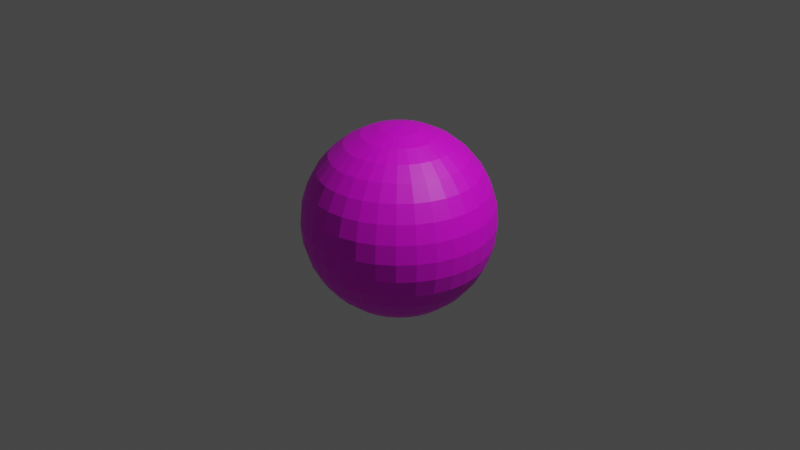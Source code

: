 # Source: skyDome.blend  (saved by Blender 3.5.10; exported with 4.5.12 LTS)
import bpy
from mathutils import Matrix  # noqa: F401  (used for matrix-valued properties, if any)

bpy.ops.wm.read_factory_settings(use_empty=True)
scene = bpy.context.scene
scene.name = 'Scene'

# ---- collections
col_collection = bpy.data.collections.new('Collection'); scene.collection.children.link(col_collection)

# ---- images (referenced by path relative to the original .blend; pixels are not part of the script)
import os
ASSET_DIR = os.environ.get("B2B_ASSET_DIR", "")  # directory of the original .blend (textures are referenced by path, not embedded)
HERE = os.path.dirname(os.path.abspath(__file__))  # packed textures are extracted next to this script under _unpacked/

def load_image(name, relpath, width, height, colorspace="sRGB"):
    """Load a texture the original file referenced (path relative to the .blend, or extracted next to this script)."""
    p = next((c for c in (os.path.join(HERE, relpath), os.path.join(ASSET_DIR, relpath)) if relpath and os.path.exists(c)), "")
    if p:
        img = bpy.data.images.load(p, check_existing=True)
        img.name = name
    else:  # same state as the original file: an image datablock whose file is absent (Cycles renders it pink)
        img = bpy.data.images.new(name, width, height)
        img.source = "FILE"
        img.filepath = "//" + (relpath or name)
    img.colorspace_settings.name = colorspace
    return img
img_civ6_png = load_image('civ6.png', 'civ6.png', 1024, 1024, 'sRGB')

# ---- materials (node trees are filled in below, after node groups)
mat_x = bpy.data.materials.new('マテリアル')
mat_x.use_transparent_shadow = False

# ---- material node trees
mat_x.use_nodes = True; mat_x.node_tree.nodes.clear()
_N = mat_x.node_tree.nodes; _L = mat_x.node_tree.links
n0 = _N.new('ShaderNodeBsdfPrincipled'); n0.name = 'プリンシプルBSDF'; n0.location = (10, 300)
n0.distribution = 'GGX'
n0.subsurface_method = 'RANDOM_WALK_SKIN'
n0.inputs[3].default_value = 1.45
n0.inputs[27].default_value = (0.0, 0.0, 0.0, 1.0)
n0.inputs[28].default_value = 1.0
n1 = _N.new('ShaderNodeOutputMaterial'); n1.name = 'マテリアル出力'; n1.location = (300, 300)
n2 = _N.new('ShaderNodeTexImage'); n2.name = '画像テクスチャ'; n2.location = (-280, 275)
n2.image = img_civ6_png
_L.new(n0.outputs[0], n1.inputs[0])
_L.new(n2.outputs[0], n0.inputs[0])
n1.is_active_output = True

# ---- world
world_world = bpy.data.worlds.new('World'); scene.world = world_world
world_world.use_nodes = True; world_world.node_tree.nodes.clear()
_N = world_world.node_tree.nodes; _L = world_world.node_tree.links
n0 = _N.new('ShaderNodeOutputWorld'); n0.name = 'World Output'; n0.location = (300, 300)
n1 = _N.new('ShaderNodeBackground'); n1.name = 'Background'; n1.location = (10, 300)
n1.inputs[0].default_value = (0.05088, 0.05088, 0.05088, 1.0)
_L.new(n1.outputs[0], n0.inputs[0])
n0.is_active_output = True
world_world.color = (0.05088, 0.05088, 0.05088)
world_world.use_sun_shadow = False
world_world.sun_shadow_jitter_overblur = 0.0

# ---- cameras
cam_camera = bpy.data.cameras.new('Camera')
cam_camera.clip_end = 100.0
cam_camera.ortho_scale = 7.314

# ---- lights
light_light = bpy.data.lights.new('Light', 'POINT')
light_light.transmission_factor = 0.0
light_light.energy = 1000.0
light_light.shadow_soft_size = 0.1
light_light.shadow_maximum_resolution = 0.006
light_light.use_absolute_resolution = True

# ---- meshes
me_x = bpy.data.meshes.new('球')
me_x.from_pydata([(0.0, 0.5556, 0.8315), (0.0, 0.8315, 0.5556), (0.0, 0.9808, 0.1951), (0.0, 1.0, 0.0), (0.0, 0.9808, -0.1951), (0.0, 0.8315, -0.5556), (0.03806, 0.1913, 0.9808), (0.07466, 0.3753, 0.9239), (0.1084, 0.5449, 0.8315), (0.1379, 0.6935, 0.7071), (0.1622, 0.8155, 0.5556), (0.1802, 0.9061, 0.3827), (0.1913, 0.9619, 0.1951), (0.1951, 0.9808, 0.0), (0.1913, 0.9619, -0.1951), (0.1802, 0.9061, -0.3827), (0.1622, 0.8155, -0.5556), (0.1379, 0.6935, -0.7071), (0.1084, 0.5449, -0.8315), (0.07466, 0.3753, -0.9239), (0.03806, 0.1913, -0.9808), (0.07466, 0.1802, 0.9808), (0.1464, 0.3536, 0.9239), (0.2126, 0.5133, 0.8315), (0.2706, 0.6533, 0.7071), (0.3182, 0.7682, 0.5556), (0.3536, 0.8536, 0.3827), (0.3753, 0.9061, 0.1951), (0.3827, 0.9239, 0.0), (0.3753, 0.9061, -0.1951), (0.3536, 0.8536, -0.3827), (0.3182, 0.7682, -0.5556), (0.2706, 0.6533, -0.7071), (0.2126, 0.5133, -0.8315), (0.1464, 0.3536, -0.9239), (0.07466, 0.1802, -0.9808), (0.1084, 0.1622, 0.9808), (0.2126, 0.3182, 0.9239), (0.3087, 0.4619, 0.8315), (0.3928, 0.5879, 0.7071), (0.4619, 0.6913, 0.5556), (0.5133, 0.7682, 0.3827), (0.5449, 0.8155, 0.1951), (0.5556, 0.8315, 0.0), (0.5449, 0.8155, -0.1951), (0.5133, 0.7682, -0.3827), (0.4619, 0.6913, -0.5556), (0.3928, 0.5879, -0.7071), (0.3087, 0.4619, -0.8315), (0.2126, 0.3182, -0.9239), (0.1084, 0.1622, -0.9808), (0.1379, 0.1379, 0.9808), (0.2706, 0.2706, 0.9239), (0.3928, 0.3928, 0.8315), (0.5, 0.5, 0.7071), (0.5879, 0.5879, 0.5556), (0.6533, 0.6533, 0.3827), (0.6935, 0.6935, 0.1951), (0.7071, 0.7071, 0.0), (0.6935, 0.6935, -0.1951), (0.6533, 0.6533, -0.3827), (0.5879, 0.5879, -0.5556), (0.5, 0.5, -0.7071), (0.3928, 0.3928, -0.8315), (0.2706, 0.2706, -0.9239), (0.1379, 0.1379, -0.9808), (0.1622, 0.1084, 0.9808), (0.3182, 0.2126, 0.9239), (0.4619, 0.3087, 0.8315), (0.5879, 0.3928, 0.7071), (0.6913, 0.4619, 0.5556), (0.7682, 0.5133, 0.3827), (0.8155, 0.5449, 0.1951), (0.8315, 0.5556, 0.0), (0.8155, 0.5449, -0.1951), (0.7682, 0.5133, -0.3827), (0.6913, 0.4619, -0.5556), (0.5879, 0.3928, -0.7071), (0.4619, 0.3087, -0.8315), (0.3182, 0.2126, -0.9239), (0.1622, 0.1084, -0.9808), (0.0, 0.0, 1.0), (0.1802, 0.07466, 0.9808), (0.3536, 0.1464, 0.9239), (0.5133, 0.2126, 0.8315), (0.6533, 0.2706, 0.7071), (0.7682, 0.3182, 0.5556), (0.8536, 0.3536, 0.3827), (0.9061, 0.3753, 0.1951), (0.9239, 0.3827, 0.0), (0.9061, 0.3753, -0.1951), (0.8536, 0.3536, -0.3827), (0.7682, 0.3182, -0.5556), (0.6533, 0.2706, -0.7071), (0.5133, 0.2126, -0.8315), (0.3536, 0.1464, -0.9239), (0.1802, 0.07466, -0.9808), (0.1913, 0.03806, 0.9808), (0.3753, 0.07466, 0.9239), (0.5449, 0.1084, 0.8315), (0.6935, 0.1379, 0.7071), (0.8155, 0.1622, 0.5556), (0.9061, 0.1802, 0.3827), (0.9619, 0.1913, 0.1951), (0.9808, 0.1951, 0.0), (0.9619, 0.1913, -0.1951), (0.9061, 0.1802, -0.3827), (0.8155, 0.1622, -0.5556), (0.6935, 0.1379, -0.7071), (0.5449, 0.1084, -0.8315), (0.3753, 0.07466, -0.9239), (0.1913, 0.03806, -0.9808), (0.1951, -1.118e-08, 0.9808), (0.3827, -2.235e-08, 0.9239), (0.5556, -5.215e-08, 0.8315), (0.7071, 1.49e-08, 0.7071), (0.8315, -8.941e-08, 0.5556), (0.9239, 4.47e-08, 0.3827), (0.9808, -8.941e-08, 0.1951), (1.0, -1.639e-07, 0.0), (0.9808, -8.941e-08, -0.1951), (0.9239, 4.47e-08, -0.3827), (0.8315, -8.941e-08, -0.5556), (0.7071, 1.49e-08, -0.7071), (0.5556, -5.215e-08, -0.8315), (0.3827, -2.235e-08, -0.9239), (0.1951, -1.118e-08, -0.9808), (0.1913, -0.03806, 0.9808), (0.3753, -0.07466, 0.9239), (0.5449, -0.1084, 0.8315), (0.6935, -0.1379, 0.7071), (0.8155, -0.1622, 0.5556), (0.9061, -0.1802, 0.3827), (0.9619, -0.1913, 0.1951), (0.9808, -0.1951, 0.0), (0.9619, -0.1913, -0.1951), (0.9061, -0.1802, -0.3827), (0.8155, -0.1622, -0.5556), (0.6935, -0.1379, -0.7071), (0.5449, -0.1084, -0.8315), (0.3753, -0.07466, -0.9239), (0.1913, -0.03806, -0.9808), (0.1802, -0.07466, 0.9808), (0.3536, -0.1464, 0.9239), (0.5133, -0.2126, 0.8315), (0.6533, -0.2706, 0.7071), (0.7682, -0.3182, 0.5556), (0.8536, -0.3536, 0.3827), (0.9061, -0.3753, 0.1951), (0.9239, -0.3827, 0.0), (0.9061, -0.3753, -0.1951), (0.8536, -0.3536, -0.3827), (0.7682, -0.3182, -0.5556), (0.6533, -0.2706, -0.7071), (0.5133, -0.2126, -0.8315), (0.3536, -0.1464, -0.9239), (0.1802, -0.07466, -0.9808), (0.1622, -0.1084, 0.9808), (0.3182, -0.2126, 0.9239), (0.4619, -0.3087, 0.8315), (0.5879, -0.3928, 0.7071), (0.6913, -0.4619, 0.5556), (0.7682, -0.5133, 0.3827), (0.8155, -0.5449, 0.1951), (0.8315, -0.5556, 0.0), (0.8155, -0.5449, -0.1951), (0.7682, -0.5133, -0.3827), (0.6913, -0.4619, -0.5556), (0.5879, -0.3928, -0.7071), (0.4619, -0.3087, -0.8315), (0.3182, -0.2126, -0.9239), (0.1622, -0.1084, -0.9808), (0.1379, -0.1379, 0.9808), (0.2706, -0.2706, 0.9239), (0.3928, -0.3928, 0.8315), (0.5, -0.5, 0.7071), (0.5879, -0.5879, 0.5556), (0.6533, -0.6533, 0.3827), (0.6935, -0.6935, 0.1951), (0.7071, -0.7071, 0.0), (0.6935, -0.6935, -0.1951), (0.6533, -0.6533, -0.3827), (0.5879, -0.5879, -0.5556), (0.5, -0.5, -0.7071), (0.3928, -0.3928, -0.8315), (0.2706, -0.2706, -0.9239), (0.1379, -0.1379, -0.9808), (0.1084, -0.1622, 0.9808), (0.2126, -0.3182, 0.9239), (0.3087, -0.4619, 0.8315), (0.3928, -0.5879, 0.7071), (0.4619, -0.6913, 0.5556), (0.5133, -0.7682, 0.3827), (0.5449, -0.8155, 0.1951), (0.5556, -0.8315, 0.0), (0.5449, -0.8155, -0.1951), (0.5133, -0.7682, -0.3827), (0.4619, -0.6913, -0.5556), (0.3928, -0.5879, -0.7071), (0.3087, -0.4619, -0.8315), (0.2126, -0.3182, -0.9239), (0.1084, -0.1622, -0.9808), (0.07466, -0.1802, 0.9808), (0.1464, -0.3536, 0.9239), (0.2126, -0.5133, 0.8315), (0.2706, -0.6533, 0.7071), (0.3182, -0.7682, 0.5556), (0.3536, -0.8536, 0.3827), (0.3753, -0.9061, 0.1951), (0.3827, -0.9239, 0.0), (0.3753, -0.9061, -0.1951), (0.3536, -0.8536, -0.3827), (0.3182, -0.7682, -0.5556), (0.2706, -0.6533, -0.7071), (0.2126, -0.5133, -0.8315), (0.1464, -0.3536, -0.9239), (0.07466, -0.1802, -0.9808), (0.03806, -0.1913, 0.9808), (0.07466, -0.3753, 0.9239), (0.1084, -0.5449, 0.8315), (0.1379, -0.6935, 0.7071), (0.1622, -0.8155, 0.5556), (0.1802, -0.9061, 0.3827), (0.1913, -0.9619, 0.1951), (0.1951, -0.9808, 0.0), (0.1913, -0.9619, -0.1951), (0.1802, -0.9061, -0.3827), (0.1622, -0.8155, -0.5556), (0.1379, -0.6935, -0.7071), (0.1084, -0.5449, -0.8315), (0.07466, -0.3753, -0.9239), (0.03806, -0.1913, -0.9808), (-7.451e-09, -0.1951, 0.9808), (-5.215e-08, -0.3827, 0.9239), (-9.686e-08, -0.5556, 0.8315), (-1.49e-08, -0.7071, 0.7071), (-1.043e-07, -0.8315, 0.5556), (2.98e-08, -0.9239, 0.3827), (-1.341e-07, -0.9808, 0.1951), (-3.278e-07, -1.0, 0.0), (-1.341e-07, -0.9808, -0.1951), (2.98e-08, -0.9239, -0.3827), (-1.043e-07, -0.8315, -0.5556), (-1.49e-08, -0.7071, -0.7071), (-9.686e-08, -0.5556, -0.8315), (-5.215e-08, -0.3827, -0.9239), (-7.451e-09, -0.1951, -0.9808), (-0.03806, -0.1913, 0.9808), (-0.07466, -0.3753, 0.9239), (-0.1084, -0.5449, 0.8315), (-0.1379, -0.6935, 0.7071), (-0.1622, -0.8155, 0.5556), (-0.1802, -0.9061, 0.3827), (-0.1913, -0.9619, 0.1951), (-0.1951, -0.9808, 0.0), (-0.1913, -0.9619, -0.1951), (-0.1802, -0.9061, -0.3827), (-0.1622, -0.8155, -0.5556), (-0.1379, -0.6935, -0.7071), (-0.1084, -0.5449, -0.8315), (-0.07466, -0.3753, -0.9239), (-0.03806, -0.1913, -0.9808), (-0.07466, -0.1802, 0.9808), (-0.1464, -0.3536, 0.9239), (-0.2126, -0.5133, 0.8315), (-0.2706, -0.6533, 0.7071), (-0.3182, -0.7682, 0.5556), (-0.3536, -0.8536, 0.3827), (-0.3753, -0.9061, 0.1951), (-0.3827, -0.9239, 0.0), (-0.3753, -0.9061, -0.1951), (-0.3536, -0.8536, -0.3827), (-0.3182, -0.7682, -0.5556), (-0.2706, -0.6533, -0.7071), (-0.2126, -0.5133, -0.8315), (-0.1464, -0.3536, -0.9239), (-0.07466, -0.1802, -0.9808), (-0.1084, -0.1622, 0.9808), (-0.2126, -0.3182, 0.9239), (-0.3087, -0.4619, 0.8315), (-0.3928, -0.5879, 0.7071), (-0.4619, -0.6913, 0.5556), (-0.5133, -0.7682, 0.3827), (-0.5449, -0.8155, 0.1951), (-0.5556, -0.8315, 0.0), (-0.5449, -0.8155, -0.1951), (-0.5133, -0.7682, -0.3827), (-0.4619, -0.6913, -0.5556), (-0.3928, -0.5879, -0.7071), (-0.3087, -0.4619, -0.8315), (-0.2126, -0.3182, -0.9239), (-0.1084, -0.1622, -0.9808), (-0.1379, -0.1379, 0.9808), (-0.2706, -0.2706, 0.9239), (-0.3928, -0.3928, 0.8315), (-0.5, -0.5, 0.7071), (-0.5879, -0.5879, 0.5556), (-0.6533, -0.6533, 0.3827), (-0.6935, -0.6935, 0.1951), (-0.7071, -0.7071, 0.0), (-0.6935, -0.6935, -0.1951), (-0.6533, -0.6533, -0.3827), (-0.5879, -0.5879, -0.5556), (-0.5, -0.5, -0.7071), (-0.3928, -0.3928, -0.8315), (-0.2706, -0.2706, -0.9239), (-0.1379, -0.1379, -0.9808), (0.0, 0.0, -1.0), (-0.1622, -0.1084, 0.9808), (-0.3182, -0.2126, 0.9239), (-0.4619, -0.3087, 0.8315), (-0.5879, -0.3928, 0.7071), (-0.6913, -0.4619, 0.5556), (-0.7682, -0.5133, 0.3827), (-0.8155, -0.5449, 0.1951), (-0.8315, -0.5556, 0.0), (-0.8155, -0.5449, -0.1951), (-0.7682, -0.5133, -0.3827), (-0.6913, -0.4619, -0.5556), (-0.5879, -0.3928, -0.7071), (-0.4619, -0.3087, -0.8315), (-0.3182, -0.2126, -0.9239), (-0.1622, -0.1084, -0.9808), (-0.1802, -0.07466, 0.9808), (-0.3536, -0.1464, 0.9239), (-0.5133, -0.2126, 0.8315), (-0.6533, -0.2706, 0.7071), (-0.7682, -0.3182, 0.5556), (-0.8536, -0.3536, 0.3827), (-0.9061, -0.3753, 0.1951), (-0.9239, -0.3827, 0.0), (-0.9061, -0.3753, -0.1951), (-0.8536, -0.3536, -0.3827), (-0.7682, -0.3182, -0.5556), (-0.6533, -0.2706, -0.7071), (-0.5133, -0.2126, -0.8315), (-0.3536, -0.1464, -0.9239), (-0.1802, -0.07466, -0.9808), (-0.1913, -0.03806, 0.9808), (-0.3753, -0.07466, 0.9239), (-0.5449, -0.1084, 0.8315), (-0.6935, -0.1379, 0.7071), (-0.8155, -0.1622, 0.5556), (-0.9061, -0.1802, 0.3827), (-0.9619, -0.1913, 0.1951), (-0.9808, -0.1951, 0.0), (-0.9619, -0.1913, -0.1951), (-0.9061, -0.1802, -0.3827), (-0.8155, -0.1622, -0.5556), (-0.6935, -0.1379, -0.7071), (-0.5449, -0.1084, -0.8315), (-0.3753, -0.07466, -0.9239), (-0.1913, -0.03806, -0.9808), (-0.1951, 1.863e-08, 0.9808), (-0.3827, 5.215e-08, 0.9239), (-0.5556, 1.49e-07, 0.8315), (-0.7071, 2.98e-08, 0.7071), (-0.8315, 1.639e-07, 0.5556), (-0.9239, 1.49e-08, 0.3827), (-0.9808, 2.682e-07, 0.1951), (-1.0, 4.47e-07, 0.0), (-0.9808, 2.682e-07, -0.1951), (-0.9239, 1.49e-08, -0.3827), (-0.8315, 1.639e-07, -0.5556), (-0.7071, 2.98e-08, -0.7071), (-0.5556, 1.49e-07, -0.8315), (-0.3827, 5.215e-08, -0.9239), (-0.1951, 1.863e-08, -0.9808), (-0.1913, 0.03806, 0.9808), (-0.3753, 0.07466, 0.9239), (-0.5449, 0.1084, 0.8315), (-0.6935, 0.1379, 0.7071), (-0.8155, 0.1622, 0.5556), (-0.9061, 0.1802, 0.3827), (-0.9619, 0.1913, 0.1951), (-0.9808, 0.1951, 0.0), (-0.9619, 0.1913, -0.1951), (-0.9061, 0.1802, -0.3827), (-0.8155, 0.1622, -0.5556), (-0.6935, 0.1379, -0.7071), (-0.5449, 0.1084, -0.8315), (-0.3753, 0.07466, -0.9239), (-0.1913, 0.03806, -0.9808), (-0.1802, 0.07466, 0.9808), (-0.3536, 0.1464, 0.9239), (-0.5133, 0.2126, 0.8315), (-0.6533, 0.2706, 0.7071), (-0.7682, 0.3182, 0.5556), (-0.8536, 0.3536, 0.3827), (-0.9061, 0.3753, 0.1951), (-0.9239, 0.3827, 0.0), (-0.9061, 0.3753, -0.1951), (-0.8536, 0.3536, -0.3827), (-0.7682, 0.3182, -0.5556), (-0.6533, 0.2706, -0.7071), (-0.5133, 0.2126, -0.8315), (-0.3536, 0.1464, -0.9239), (-0.1802, 0.07466, -0.9808), (-0.1622, 0.1084, 0.9808), (-0.3182, 0.2126, 0.9239), (-0.4619, 0.3087, 0.8315), (-0.5879, 0.3928, 0.7071), (-0.6913, 0.4619, 0.5556), (-0.7682, 0.5133, 0.3827), (-0.8155, 0.5449, 0.1951), (-0.8315, 0.5556, 0.0), (-0.8155, 0.5449, -0.1951), (-0.7682, 0.5133, -0.3827), (-0.6913, 0.4619, -0.5556), (-0.5879, 0.3928, -0.7071), (-0.4619, 0.3087, -0.8315), (-0.3182, 0.2126, -0.9239), (-0.1622, 0.1084, -0.9808), (-0.1379, 0.1379, 0.9808), (-0.2706, 0.2706, 0.9239), (-0.3928, 0.3928, 0.8315), (-0.5, 0.5, 0.7071), (-0.5879, 0.5879, 0.5556), (-0.6533, 0.6533, 0.3827), (-0.6935, 0.6935, 0.1951), (-0.7071, 0.7071, 0.0), (-0.6935, 0.6935, -0.1951), (-0.6533, 0.6533, -0.3827), (-0.5879, 0.5879, -0.5556), (-0.5, 0.5, -0.7071), (-0.3928, 0.3928, -0.8315), (-0.2706, 0.2706, -0.9239), (-0.1379, 0.1379, -0.9808), (-0.1084, 0.1622, 0.9808), (-0.2126, 0.3182, 0.9239), (-0.3087, 0.4619, 0.8315), (-0.3928, 0.5879, 0.7071), (-0.4619, 0.6913, 0.5556), (-0.5133, 0.7682, 0.3827), (-0.5449, 0.8155, 0.1951), (-0.5556, 0.8315, 0.0), (-0.5449, 0.8155, -0.1951), (-0.5133, 0.7682, -0.3827), (-0.4619, 0.6913, -0.5556), (-0.3928, 0.5879, -0.7071), (-0.3087, 0.4619, -0.8315), (-0.2126, 0.3182, -0.9239), (-0.1084, 0.1622, -0.9808), (-0.07466, 0.1802, 0.9808), (-0.1464, 0.3536, 0.9239), (-0.2126, 0.5133, 0.8315), (-0.2706, 0.6533, 0.7071), (-0.3182, 0.7682, 0.5556), (-0.3536, 0.8536, 0.3827), (-0.3753, 0.9061, 0.1951), (-0.3827, 0.9239, 0.0), (-0.3753, 0.9061, -0.1951), (-0.3536, 0.8536, -0.3827), (-0.3182, 0.7682, -0.5556), (-0.2706, 0.6533, -0.7071), (-0.2126, 0.5133, -0.8315), (-0.1464, 0.3536, -0.9239), (-0.07466, 0.1802, -0.9808), (-0.03806, 0.1913, 0.9808), (-0.07466, 0.3753, 0.9239), (-0.1084, 0.5449, 0.8315), (-0.1379, 0.6935, 0.7071), (-0.1622, 0.8155, 0.5556), (-0.1802, 0.9061, 0.3827), (-0.1913, 0.9619, 0.1951), (-0.1951, 0.9808, 0.0), (-0.1913, 0.9619, -0.1951), (-0.1802, 0.9061, -0.3827), (-0.1622, 0.8155, -0.5556), (-0.1379, 0.6935, -0.7071), (-0.1084, 0.5449, -0.8315), (-0.07466, 0.3753, -0.9239), (-0.03806, 0.1913, -0.9808), (1.49e-08, 0.1951, 0.9808), (6.706e-08, 0.3827, 0.9239), (8.941e-08, 0.7071, 0.7071), (5.96e-08, 0.9239, 0.3827), (5.96e-08, 0.9239, -0.3827), (8.941e-08, 0.7071, -0.7071), (2.161e-07, 0.5556, -0.8315), (6.706e-08, 0.3827, -0.9239), (1.49e-08, 0.1951, -0.9808)], [], [(10, 475, 1), (18, 478, 479), (476, 10, 1), (19, 479, 480), (2, 11, 476), (20, 480, 481), (13, 2, 3), (473, 6, 81), (307, 20, 481), (14, 3, 4), (474, 6, 473), (15, 4, 477), (0, 7, 474), (16, 477, 5), (475, 8, 0), (17, 5, 478), (24, 8, 9), (32, 16, 17), (25, 9, 10), (18, 32, 17), (26, 10, 11), (19, 33, 18), (12, 26, 11), (35, 19, 20), (28, 12, 13), (6, 21, 81), (307, 35, 20), (29, 13, 14), (22, 6, 7), (30, 14, 15), (23, 7, 8), (31, 15, 16), (43, 27, 28), (21, 36, 81), (307, 50, 35), (29, 43, 28), (37, 21, 22), (45, 29, 30), (38, 22, 23), (31, 45, 30), (39, 23, 24), (32, 46, 31), (40, 24, 25), (33, 47, 32), (41, 25, 26), (49, 33, 34), (27, 41, 26), (35, 49, 34), (62, 46, 47), (55, 39, 40), (63, 47, 48), (56, 40, 41), (49, 63, 48), (42, 56, 41), (65, 49, 50), (58, 42, 43), (36, 51, 81), (307, 65, 50), (59, 43, 44), (52, 36, 37), (60, 44, 45), (53, 37, 38), (46, 60, 45), (54, 38, 39), (51, 66, 81), (307, 80, 65), (74, 58, 59), (67, 51, 52), (75, 59, 60), (68, 52, 53), (61, 75, 60), (69, 53, 54), (77, 61, 62), (55, 69, 54), (63, 77, 62), (71, 55, 56), (79, 63, 64), (57, 71, 56), (80, 64, 65), (58, 72, 57), (70, 85, 69), (94, 77, 78), (87, 70, 71), (95, 78, 79), (72, 87, 71), (80, 95, 79), (73, 88, 72), (66, 82, 81), (307, 96, 80), (90, 73, 74), (83, 66, 67), (91, 74, 75), (84, 67, 68), (76, 91, 75), (69, 84, 68), (93, 76, 77), (105, 89, 90), (98, 82, 83), (106, 90, 91), (99, 83, 84), (92, 106, 91), (100, 84, 85), (108, 92, 93), (86, 100, 85), (94, 108, 93), (102, 86, 87), (95, 109, 94), (88, 102, 87), (111, 95, 96), (89, 103, 88), (82, 97, 81), (307, 111, 96), (109, 123, 108), (117, 101, 102), (125, 109, 110), (103, 117, 102), (111, 125, 110), (104, 118, 103), (97, 112, 81), (307, 126, 111), (120, 104, 105), (113, 97, 98), (121, 105, 106), (114, 98, 99), (107, 121, 106), (115, 99, 100), (123, 107, 108), (101, 115, 100), (136, 120, 121), (129, 113, 114), (122, 136, 121), (130, 114, 115), (138, 122, 123), (116, 130, 115), (124, 138, 123), (132, 116, 117), (140, 124, 125), (118, 132, 117), (141, 125, 126), (119, 133, 118), (112, 127, 81), (307, 141, 126), (135, 119, 120), (113, 127, 112), (155, 139, 140), (133, 147, 132), (156, 140, 141), (134, 148, 133), (127, 142, 81), (307, 156, 141), (150, 134, 135), (143, 127, 128), (151, 135, 136), (144, 128, 129), (137, 151, 136), (145, 129, 130), (153, 137, 138), (131, 145, 130), (139, 153, 138), (147, 131, 132), (144, 158, 143), (152, 166, 151), (160, 144, 145), (168, 152, 153), (146, 160, 145), (154, 168, 153), (162, 146, 147), (170, 154, 155), (148, 162, 147), (156, 170, 155), (149, 163, 148), (142, 157, 81), (307, 171, 156), (165, 149, 150), (158, 142, 143), (166, 150, 151), (163, 177, 162), (171, 185, 170), (164, 178, 163), (157, 172, 81), (307, 186, 171), (180, 164, 165), (173, 157, 158), (181, 165, 166), (174, 158, 159), (167, 181, 166), (175, 159, 160), (183, 167, 168), (161, 175, 160), (169, 183, 168), (177, 161, 162), (185, 169, 170), (182, 196, 181), (190, 174, 175), (198, 182, 183), (176, 190, 175), (184, 198, 183), (192, 176, 177), (200, 184, 185), (178, 192, 177), (201, 185, 186), (179, 193, 178), (172, 187, 81), (307, 201, 186), (195, 179, 180), (173, 187, 172), (196, 180, 181), (174, 188, 173), (216, 200, 201), (194, 208, 193), (187, 202, 81), (307, 216, 201), (210, 194, 195), (203, 187, 188), (211, 195, 196), (204, 188, 189), (197, 211, 196), (205, 189, 190), (213, 197, 198), (191, 205, 190), (199, 213, 198), (207, 191, 192), (215, 199, 200), (193, 207, 192), (220, 204, 205), (228, 212, 213), (206, 220, 205), (214, 228, 213), (222, 206, 207), (230, 214, 215), (208, 222, 207), (231, 215, 216), (209, 223, 208), (202, 217, 81), (307, 231, 216), (225, 209, 210), (218, 202, 203), (226, 210, 211), (219, 203, 204), (212, 226, 211), (224, 238, 223), (217, 232, 81), (307, 246, 231), (240, 224, 225), (233, 217, 218), (241, 225, 226), (234, 218, 219), (227, 241, 226), (235, 219, 220), (243, 227, 228), (221, 235, 220), (229, 243, 228), (237, 221, 222), (245, 229, 230), (223, 237, 222), (246, 230, 231), (258, 242, 243), (236, 250, 235), (244, 258, 243), (252, 236, 237), (260, 244, 245), (238, 252, 237), (246, 260, 245), (239, 253, 238), (232, 247, 81), (307, 261, 246), (255, 239, 240), (248, 232, 233), (256, 240, 241), (249, 233, 234), (242, 256, 241), (250, 234, 235), (307, 276, 261), (270, 254, 255), (248, 262, 247), (271, 255, 256), (264, 248, 249), (257, 271, 256), (265, 249, 250), (273, 257, 258), (251, 265, 250), (259, 273, 258), (267, 251, 252), (260, 274, 259), (253, 267, 252), (276, 260, 261), (254, 268, 253), (247, 262, 81), (274, 288, 273), (282, 266, 267), (275, 289, 274), (268, 282, 267), (291, 275, 276), (269, 283, 268), (262, 277, 81), (307, 291, 276), (285, 269, 270), (278, 262, 263), (286, 270, 271), (279, 263, 264), (272, 286, 271), (280, 264, 265), (288, 272, 273), (266, 280, 265), (293, 277, 278), (301, 285, 286), (279, 293, 278), (287, 301, 286), (295, 279, 280), (303, 287, 288), (281, 295, 280), (289, 303, 288), (297, 281, 282), (305, 289, 290), (283, 297, 282), (306, 290, 291), (284, 298, 283), (277, 292, 81), (307, 306, 291), (300, 284, 285), (313, 296, 297), (321, 304, 305), (298, 313, 297), (322, 305, 306), (299, 314, 298), (292, 308, 81), (307, 322, 306), (316, 299, 300), (293, 308, 292), (317, 300, 301), (294, 309, 293), (302, 317, 301), (311, 294, 295), (319, 302, 303), (296, 311, 295), (304, 319, 303), (332, 316, 317), (310, 324, 309), (318, 332, 317), (326, 310, 311), (334, 318, 319), (312, 326, 311), (320, 334, 319), (328, 312, 313), (321, 335, 320), (314, 328, 313), (337, 321, 322), (315, 329, 314), (308, 323, 81), (307, 337, 322), (331, 315, 316), (324, 308, 309), (351, 335, 336), (329, 343, 328), (337, 351, 336), (330, 344, 329), (323, 338, 81), (307, 352, 337), (346, 330, 331), (324, 338, 323), (347, 331, 332), (340, 324, 325), (333, 347, 332), (341, 325, 326), (349, 333, 334), (327, 341, 326), (335, 349, 334), (343, 327, 328), (355, 339, 340), (348, 362, 347), (356, 340, 341), (364, 348, 349), (342, 356, 341), (350, 364, 349), (358, 342, 343), (366, 350, 351), (344, 358, 343), (367, 351, 352), (345, 359, 344), (338, 353, 81), (307, 367, 352), (361, 345, 346), (354, 338, 339), (362, 346, 347), (359, 373, 358), (382, 366, 367), (360, 374, 359), (353, 368, 81), (307, 382, 367), (376, 360, 361), (354, 368, 353), (377, 361, 362), (355, 369, 354), (363, 377, 362), (371, 355, 356), (379, 363, 364), (357, 371, 356), (365, 379, 364), (373, 357, 358), (381, 365, 366), (378, 392, 377), (386, 370, 371), (394, 378, 379), (372, 386, 371), (380, 394, 379), (388, 372, 373), (396, 380, 381), (374, 388, 373), (397, 381, 382), (375, 389, 374), (368, 383, 81), (307, 397, 382), (391, 375, 376), (384, 368, 369), (392, 376, 377), (370, 384, 369), (412, 396, 397), (390, 404, 389), (383, 398, 81), (307, 412, 397), (406, 390, 391), (384, 398, 383), (407, 391, 392), (400, 384, 385), (393, 407, 392), (401, 385, 386), (409, 393, 394), (387, 401, 386), (395, 409, 394), (403, 387, 388), (396, 410, 395), (389, 403, 388), (424, 408, 409), (402, 416, 401), (410, 424, 409), (418, 402, 403), (426, 410, 411), (404, 418, 403), (412, 426, 411), (405, 419, 404), (398, 413, 81), (307, 427, 412), (421, 405, 406), (414, 398, 399), (422, 406, 407), (400, 414, 399), (408, 422, 407), (416, 400, 401), (413, 428, 81), (307, 442, 427), (436, 420, 421), (429, 413, 414), (437, 421, 422), (415, 429, 414), (423, 437, 422), (431, 415, 416), (439, 423, 424), (417, 431, 416), (425, 439, 424), (433, 417, 418), (441, 425, 426), (419, 433, 418), (442, 426, 427), (420, 434, 419), (432, 446, 431), (440, 454, 439), (448, 432, 433), (456, 440, 441), (434, 448, 433), (457, 441, 442), (435, 449, 434), (428, 443, 81), (307, 457, 442), (451, 435, 436), (444, 428, 429), (452, 436, 437), (430, 444, 429), (438, 452, 437), (446, 430, 431), (454, 438, 439), (466, 450, 451), (459, 443, 444), (467, 451, 452), (445, 459, 444), (453, 467, 452), (461, 445, 446), (469, 453, 454), (447, 461, 446), (455, 469, 454), (463, 447, 448), (471, 455, 456), (449, 463, 448), (472, 456, 457), (450, 464, 449), (443, 458, 81), (307, 472, 457), (470, 478, 469), (463, 1, 462), (480, 470, 471), (464, 476, 463), (481, 471, 472), (465, 2, 464), (458, 473, 81), (307, 481, 472), (4, 465, 466), (459, 473, 458), (477, 466, 467), (460, 474, 459), (5, 467, 468), (461, 0, 460), (478, 468, 469), (462, 475, 461), (10, 9, 475), (18, 17, 478), (476, 11, 10), (19, 18, 479), (2, 12, 11), (20, 19, 480), (13, 12, 2), (14, 13, 3), (474, 7, 6), (15, 14, 4), (0, 8, 7), (16, 15, 477), (475, 9, 8), (17, 16, 5), (24, 23, 8), (32, 31, 16), (25, 24, 9), (18, 33, 32), (26, 25, 10), (19, 34, 33), (12, 27, 26), (35, 34, 19), (28, 27, 12), (29, 28, 13), (22, 21, 6), (30, 29, 14), (23, 22, 7), (31, 30, 15), (43, 42, 27), (29, 44, 43), (37, 36, 21), (45, 44, 29), (38, 37, 22), (31, 46, 45), (39, 38, 23), (32, 47, 46), (40, 39, 24), (33, 48, 47), (41, 40, 25), (49, 48, 33), (27, 42, 41), (35, 50, 49), (62, 61, 46), (55, 54, 39), (63, 62, 47), (56, 55, 40), (49, 64, 63), (42, 57, 56), (65, 64, 49), (58, 57, 42), (59, 58, 43), (52, 51, 36), (60, 59, 44), (53, 52, 37), (46, 61, 60), (54, 53, 38), (74, 73, 58), (67, 66, 51), (75, 74, 59), (68, 67, 52), (61, 76, 75), (69, 68, 53), (77, 76, 61), (55, 70, 69), (63, 78, 77), (71, 70, 55), (79, 78, 63), (57, 72, 71), (80, 79, 64), (58, 73, 72), (70, 86, 85), (94, 93, 77), (87, 86, 70), (95, 94, 78), (72, 88, 87), (80, 96, 95), (73, 89, 88), (90, 89, 73), (83, 82, 66), (91, 90, 74), (84, 83, 67), (76, 92, 91), (69, 85, 84), (93, 92, 76), (105, 104, 89), (98, 97, 82), (106, 105, 90), (99, 98, 83), (92, 107, 106), (100, 99, 84), (108, 107, 92), (86, 101, 100), (94, 109, 108), (102, 101, 86), (95, 110, 109), (88, 103, 102), (111, 110, 95), (89, 104, 103), (109, 124, 123), (117, 116, 101), (125, 124, 109), (103, 118, 117), (111, 126, 125), (104, 119, 118), (120, 119, 104), (113, 112, 97), (121, 120, 105), (114, 113, 98), (107, 122, 121), (115, 114, 99), (123, 122, 107), (101, 116, 115), (136, 135, 120), (129, 128, 113), (122, 137, 136), (130, 129, 114), (138, 137, 122), (116, 131, 130), (124, 139, 138), (132, 131, 116), (140, 139, 124), (118, 133, 132), (141, 140, 125), (119, 134, 133), (135, 134, 119), (113, 128, 127), (155, 154, 139), (133, 148, 147), (156, 155, 140), (134, 149, 148), (150, 149, 134), (143, 142, 127), (151, 150, 135), (144, 143, 128), (137, 152, 151), (145, 144, 129), (153, 152, 137), (131, 146, 145), (139, 154, 153), (147, 146, 131), (144, 159, 158), (152, 167, 166), (160, 159, 144), (168, 167, 152), (146, 161, 160), (154, 169, 168), (162, 161, 146), (170, 169, 154), (148, 163, 162), (156, 171, 170), (149, 164, 163), (165, 164, 149), (158, 157, 142), (166, 165, 150), (163, 178, 177), (171, 186, 185), (164, 179, 178), (180, 179, 164), (173, 172, 157), (181, 180, 165), (174, 173, 158), (167, 182, 181), (175, 174, 159), (183, 182, 167), (161, 176, 175), (169, 184, 183), (177, 176, 161), (185, 184, 169), (182, 197, 196), (190, 189, 174), (198, 197, 182), (176, 191, 190), (184, 199, 198), (192, 191, 176), (200, 199, 184), (178, 193, 192), (201, 200, 185), (179, 194, 193), (195, 194, 179), (173, 188, 187), (196, 195, 180), (174, 189, 188), (216, 215, 200), (194, 209, 208), (210, 209, 194), (203, 202, 187), (211, 210, 195), (204, 203, 188), (197, 212, 211), (205, 204, 189), (213, 212, 197), (191, 206, 205), (199, 214, 213), (207, 206, 191), (215, 214, 199), (193, 208, 207), (220, 219, 204), (228, 227, 212), (206, 221, 220), (214, 229, 228), (222, 221, 206), (230, 229, 214), (208, 223, 222), (231, 230, 215), (209, 224, 223), (225, 224, 209), (218, 217, 202), (226, 225, 210), (219, 218, 203), (212, 227, 226), (224, 239, 238), (240, 239, 224), (233, 232, 217), (241, 240, 225), (234, 233, 218), (227, 242, 241), (235, 234, 219), (243, 242, 227), (221, 236, 235), (229, 244, 243), (237, 236, 221), (245, 244, 229), (223, 238, 237), (246, 245, 230), (258, 257, 242), (236, 251, 250), (244, 259, 258), (252, 251, 236), (260, 259, 244), (238, 253, 252), (246, 261, 260), (239, 254, 253), (255, 254, 239), (248, 247, 232), (256, 255, 240), (249, 248, 233), (242, 257, 256), (250, 249, 234), (270, 269, 254), (248, 263, 262), (271, 270, 255), (264, 263, 248), (257, 272, 271), (265, 264, 249), (273, 272, 257), (251, 266, 265), (259, 274, 273), (267, 266, 251), (260, 275, 274), (253, 268, 267), (276, 275, 260), (254, 269, 268), (274, 289, 288), (282, 281, 266), (275, 290, 289), (268, 283, 282), (291, 290, 275), (269, 284, 283), (285, 284, 269), (278, 277, 262), (286, 285, 270), (279, 278, 263), (272, 287, 286), (280, 279, 264), (288, 287, 272), (266, 281, 280), (293, 292, 277), (301, 300, 285), (279, 294, 293), (287, 302, 301), (295, 294, 279), (303, 302, 287), (281, 296, 295), (289, 304, 303), (297, 296, 281), (305, 304, 289), (283, 298, 297), (306, 305, 290), (284, 299, 298), (300, 299, 284), (313, 312, 296), (321, 320, 304), (298, 314, 313), (322, 321, 305), (299, 315, 314), (316, 315, 299), (293, 309, 308), (317, 316, 300), (294, 310, 309), (302, 318, 317), (311, 310, 294), (319, 318, 302), (296, 312, 311), (304, 320, 319), (332, 331, 316), (310, 325, 324), (318, 333, 332), (326, 325, 310), (334, 333, 318), (312, 327, 326), (320, 335, 334), (328, 327, 312), (321, 336, 335), (314, 329, 328), (337, 336, 321), (315, 330, 329), (331, 330, 315), (324, 323, 308), (351, 350, 335), (329, 344, 343), (337, 352, 351), (330, 345, 344), (346, 345, 330), (324, 339, 338), (347, 346, 331), (340, 339, 324), (333, 348, 347), (341, 340, 325), (349, 348, 333), (327, 342, 341), (335, 350, 349), (343, 342, 327), (355, 354, 339), (348, 363, 362), (356, 355, 340), (364, 363, 348), (342, 357, 356), (350, 365, 364), (358, 357, 342), (366, 365, 350), (344, 359, 358), (367, 366, 351), (345, 360, 359), (361, 360, 345), (354, 353, 338), (362, 361, 346), (359, 374, 373), (382, 381, 366), (360, 375, 374), (376, 375, 360), (354, 369, 368), (377, 376, 361), (355, 370, 369), (363, 378, 377), (371, 370, 355), (379, 378, 363), (357, 372, 371), (365, 380, 379), (373, 372, 357), (381, 380, 365), (378, 393, 392), (386, 385, 370), (394, 393, 378), (372, 387, 386), (380, 395, 394), (388, 387, 372), (396, 395, 380), (374, 389, 388), (397, 396, 381), (375, 390, 389), (391, 390, 375), (384, 383, 368), (392, 391, 376), (370, 385, 384), (412, 411, 396), (390, 405, 404), (406, 405, 390), (384, 399, 398), (407, 406, 391), (400, 399, 384), (393, 408, 407), (401, 400, 385), (409, 408, 393), (387, 402, 401), (395, 410, 409), (403, 402, 387), (396, 411, 410), (389, 404, 403), (424, 423, 408), (402, 417, 416), (410, 425, 424), (418, 417, 402), (426, 425, 410), (404, 419, 418), (412, 427, 426), (405, 420, 419), (421, 420, 405), (414, 413, 398), (422, 421, 406), (400, 415, 414), (408, 423, 422), (416, 415, 400), (436, 435, 420), (429, 428, 413), (437, 436, 421), (415, 430, 429), (423, 438, 437), (431, 430, 415), (439, 438, 423), (417, 432, 431), (425, 440, 439), (433, 432, 417), (441, 440, 425), (419, 434, 433), (442, 441, 426), (420, 435, 434), (432, 447, 446), (440, 455, 454), (448, 447, 432), (456, 455, 440), (434, 449, 448), (457, 456, 441), (435, 450, 449), (451, 450, 435), (444, 443, 428), (452, 451, 436), (430, 445, 444), (438, 453, 452), (446, 445, 430), (454, 453, 438), (466, 465, 450), (459, 458, 443), (467, 466, 451), (445, 460, 459), (453, 468, 467), (461, 460, 445), (469, 468, 453), (447, 462, 461), (455, 470, 469), (463, 462, 447), (471, 470, 455), (449, 464, 463), (472, 471, 456), (450, 465, 464), (470, 479, 478), (463, 476, 1), (480, 479, 470), (464, 2, 476), (481, 480, 471), (465, 3, 2), (4, 3, 465), (459, 474, 473), (477, 4, 466), (460, 0, 474), (5, 477, 467), (461, 475, 0), (478, 5, 468), (462, 1, 475)])
_uv = me_x.uv_layers.new(name='UVマップ')
_uv.uv.foreach_set('vector', [0.7188, 0.6875, 0.75, 0.75, 0.75, 0.6875, 0.7188, 0.1875, 0.75, 0.25, 0.75, 0.1875, 0.75, 0.625, 0.7188, 0.6875, 0.75, 0.6875, 0.7188, 0.125, 0.75, 0.1875, 0.75, 0.125, 0.75, 0.5625, 0.7188, 0.625, 0.75, 0.625, 0.7188, 0.0625, 0.75, 0.125, 0.75, 0.0625, 0.7188, 0.5, 0.75, 0.5625, 0.75, 0.5, 0.75, 0.9375, 0.7188, 0.9375, 0.7344, 1.0, 0.7344, 0.0, 0.7188, 0.0625, 0.75, 0.0625, 0.7188, 0.4375, 0.75, 0.5, 0.75, 0.4375, 0.75, 0.875, 0.7188, 0.9375, 0.75, 0.9375, 0.7188, 0.375, 0.75, 0.4375, 0.75, 0.375, 0.75, 0.8125, 0.7188, 0.875, 0.75, 0.875, 0.7188, 0.3125, 0.75, 0.375, 0.75, 0.3125, 0.75, 0.75, 0.7188, 0.8125, 0.75, 0.8125, 0.7188, 0.25, 0.75, 0.3125, 0.75, 0.25, 0.6875, 0.75, 0.7188, 0.8125, 0.7188, 0.75, 0.6875, 0.25, 0.7188, 0.3125, 0.7188, 0.25, 0.6875, 0.6875, 0.7188, 0.75, 0.7188, 0.6875, 0.7188, 0.1875, 0.6875, 0.25, 0.7188, 0.25, 0.6875, 0.625, 0.7188, 0.6875, 0.7188, 0.625, 0.7188, 0.125, 0.6875, 0.1875, 0.7188, 0.1875, 0.7188, 0.5625, 0.6875, 0.625, 0.7188, 0.625, 0.6875, 0.0625, 0.7188, 0.125, 0.7188, 0.0625, 0.6875, 0.5, 0.7188, 0.5625, 0.7188, 0.5, 0.7188, 0.9375, 0.6875, 0.9375, 0.7031, 1.0, 0.7031, 0.0, 0.6875, 0.0625, 0.7188, 0.0625, 0.6875, 0.4375, 0.7188, 0.5, 0.7188, 0.4375, 0.6875, 0.875, 0.7188, 0.9375, 0.7188, 0.875, 0.6875, 0.375, 0.7188, 0.4375, 0.7188, 0.375, 0.6875, 0.8125, 0.7188, 0.875, 0.7188, 0.8125, 0.6875, 0.3125, 0.7188, 0.375, 0.7188, 0.3125, 0.6562, 0.5, 0.6875, 0.5625, 0.6875, 0.5, 0.6875, 0.9375, 0.6562, 0.9375, 0.6719, 1.0, 0.6719, 0.0, 0.6562, 0.0625, 0.6875, 0.0625, 0.6875, 0.4375, 0.6562, 0.5, 0.6875, 0.5, 0.6562, 0.875, 0.6875, 0.9375, 0.6875, 0.875, 0.6562, 0.375, 0.6875, 0.4375, 0.6875, 0.375, 0.6562, 0.8125, 0.6875, 0.875, 0.6875, 0.8125, 0.6875, 0.3125, 0.6562, 0.375, 0.6875, 0.375, 0.6562, 0.75, 0.6875, 0.8125, 0.6875, 0.75, 0.6875, 0.25, 0.6562, 0.3125, 0.6875, 0.3125, 0.6562, 0.6875, 0.6875, 0.75, 0.6875, 0.6875, 0.6875, 0.1875, 0.6562, 0.25, 0.6875, 0.25, 0.6562, 0.625, 0.6875, 0.6875, 0.6875, 0.625, 0.6562, 0.125, 0.6875, 0.1875, 0.6875, 0.125, 0.6875, 0.5625, 0.6562, 0.625, 0.6875, 0.625, 0.6875, 0.0625, 0.6562, 0.125, 0.6875, 0.125, 0.625, 0.25, 0.6562, 0.3125, 0.6562, 0.25, 0.625, 0.6875, 0.6562, 0.75, 0.6562, 0.6875, 0.625, 0.1875, 0.6562, 0.25, 0.6562, 0.1875, 0.625, 0.625, 0.6562, 0.6875, 0.6562, 0.625, 0.6562, 0.125, 0.625, 0.1875, 0.6562, 0.1875, 0.6562, 0.5625, 0.625, 0.625, 0.6562, 0.625, 0.625, 0.0625, 0.6562, 0.125, 0.6562, 0.0625, 0.625, 0.5, 0.6562, 0.5625, 0.6562, 0.5, 0.6562, 0.9375, 0.625, 0.9375, 0.6406, 1.0, 0.6406, 0.0, 0.625, 0.0625, 0.6562, 0.0625, 0.625, 0.4375, 0.6562, 0.5, 0.6562, 0.4375, 0.625, 0.875, 0.6562, 0.9375, 0.6562, 0.875, 0.625, 0.375, 0.6562, 0.4375, 0.6562, 0.375, 0.625, 0.8125, 0.6562, 0.875, 0.6562, 0.8125, 0.6562, 0.3125, 0.625, 0.375, 0.6562, 0.375, 0.625, 0.75, 0.6562, 0.8125, 0.6562, 0.75, 0.625, 0.9375, 0.5938, 0.9375, 0.6094, 1.0, 0.6094, 0.0, 0.5938, 0.0625, 0.625, 0.0625, 0.5938, 0.4375, 0.625, 0.5, 0.625, 0.4375, 0.5938, 0.875, 0.625, 0.9375, 0.625, 0.875, 0.5938, 0.375, 0.625, 0.4375, 0.625, 0.375, 0.5938, 0.8125, 0.625, 0.875, 0.625, 0.8125, 0.625, 0.3125, 0.5938, 0.375, 0.625, 0.375, 0.5938, 0.75, 0.625, 0.8125, 0.625, 0.75, 0.5938, 0.25, 0.625, 0.3125, 0.625, 0.25, 0.625, 0.6875, 0.5938, 0.75, 0.625, 0.75, 0.625, 0.1875, 0.5938, 0.25, 0.625, 0.25, 0.5938, 0.625, 0.625, 0.6875, 0.625, 0.625, 0.5938, 0.125, 0.625, 0.1875, 0.625, 0.125, 0.625, 0.5625, 0.5938, 0.625, 0.625, 0.625, 0.5938, 0.0625, 0.625, 0.125, 0.625, 0.0625, 0.625, 0.5, 0.5938, 0.5625, 0.625, 0.5625, 0.5938, 0.6875, 0.5625, 0.75, 0.5938, 0.75, 0.5625, 0.1875, 0.5938, 0.25, 0.5938, 0.1875, 0.5625, 0.625, 0.5938, 0.6875, 0.5938, 0.625, 0.5625, 0.125, 0.5938, 0.1875, 0.5938, 0.125, 0.5938, 0.5625, 0.5625, 0.625, 0.5938, 0.625, 0.5938, 0.0625, 0.5625, 0.125, 0.5938, 0.125, 0.5938, 0.5, 0.5625, 0.5625, 0.5938, 0.5625, 0.5938, 0.9375, 0.5625, 0.9375, 0.5781, 1.0, 0.5781, 0.0, 0.5625, 0.0625, 0.5938, 0.0625, 0.5625, 0.4375, 0.5938, 0.5, 0.5938, 0.4375, 0.5625, 0.875, 0.5938, 0.9375, 0.5938, 0.875, 0.5625, 0.375, 0.5938, 0.4375, 0.5938, 0.375, 0.5625, 0.8125, 0.5938, 0.875, 0.5938, 0.8125, 0.5938, 0.3125, 0.5625, 0.375, 0.5938, 0.375, 0.5938, 0.75, 0.5625, 0.8125, 0.5938, 0.8125, 0.5625, 0.25, 0.5938, 0.3125, 0.5938, 0.25, 0.5312, 0.4375, 0.5625, 0.5, 0.5625, 0.4375, 0.5312, 0.875, 0.5625, 0.9375, 0.5625, 0.875, 0.5312, 0.375, 0.5625, 0.4375, 0.5625, 0.375, 0.5312, 0.8125, 0.5625, 0.875, 0.5625, 0.8125, 0.5625, 0.3125, 0.5312, 0.375, 0.5625, 0.375, 0.5312, 0.75, 0.5625, 0.8125, 0.5625, 0.75, 0.5312, 0.25, 0.5625, 0.3125, 0.5625, 0.25, 0.5625, 0.6875, 0.5312, 0.75, 0.5625, 0.75, 0.5625, 0.1875, 0.5312, 0.25, 0.5625, 0.25, 0.5312, 0.625, 0.5625, 0.6875, 0.5625, 0.625, 0.5625, 0.125, 0.5312, 0.1875, 0.5625, 0.1875, 0.5625, 0.5625, 0.5312, 0.625, 0.5625, 0.625, 0.5312, 0.0625, 0.5625, 0.125, 0.5625, 0.0625, 0.5625, 0.5, 0.5312, 0.5625, 0.5625, 0.5625, 0.5625, 0.9375, 0.5312, 0.9375, 0.5469, 1.0, 0.5469, 0.0, 0.5312, 0.0625, 0.5625, 0.0625, 0.5312, 0.1875, 0.5, 0.25, 0.5312, 0.25, 0.5, 0.625, 0.5312, 0.6875, 0.5312, 0.625, 0.5, 0.125, 0.5312, 0.1875, 0.5312, 0.125, 0.5312, 0.5625, 0.5, 0.625, 0.5312, 0.625, 0.5312, 0.0625, 0.5, 0.125, 0.5312, 0.125, 0.5312, 0.5, 0.5, 0.5625, 0.5312, 0.5625, 0.5312, 0.9375, 0.5, 0.9375, 0.5156, 1.0, 0.5156, 0.0, 0.5, 0.0625, 0.5312, 0.0625, 0.5, 0.4375, 0.5312, 0.5, 0.5312, 0.4375, 0.5, 0.875, 0.5312, 0.9375, 0.5312, 0.875, 0.5, 0.375, 0.5312, 0.4375, 0.5312, 0.375, 0.5, 0.8125, 0.5312, 0.875, 0.5312, 0.8125, 0.5312, 0.3125, 0.5, 0.375, 0.5312, 0.375, 0.5, 0.75, 0.5312, 0.8125, 0.5312, 0.75, 0.5, 0.25, 0.5312, 0.3125, 0.5312, 0.25, 0.5312, 0.6875, 0.5, 0.75, 0.5312, 0.75, 0.4688, 0.375, 0.5, 0.4375, 0.5, 0.375, 0.4688, 0.8125, 0.5, 0.875, 0.5, 0.8125, 0.5, 0.3125, 0.4688, 0.375, 0.5, 0.375, 0.4688, 0.75, 0.5, 0.8125, 0.5, 0.75, 0.4688, 0.25, 0.5, 0.3125, 0.5, 0.25, 0.5, 0.6875, 0.4688, 0.75, 0.5, 0.75, 0.5, 0.1875, 0.4688, 0.25, 0.5, 0.25, 0.4688, 0.625, 0.5, 0.6875, 0.5, 0.625, 0.4688, 0.125, 0.5, 0.1875, 0.5, 0.125, 0.5, 0.5625, 0.4688, 0.625, 0.5, 0.625, 0.4688, 0.0625, 0.5, 0.125, 0.5, 0.0625, 0.5, 0.5, 0.4688, 0.5625, 0.5, 0.5625, 0.5, 0.9375, 0.4688, 0.9375, 0.4844, 1.0, 0.4844, 0.0, 0.4688, 0.0625, 0.5, 0.0625, 0.4688, 0.4375, 0.5, 0.5, 0.5, 0.4375, 0.5, 0.875, 0.4688, 0.9375, 0.5, 0.9375, 0.4375, 0.125, 0.4688, 0.1875, 0.4688, 0.125, 0.4688, 0.5625, 0.4375, 0.625, 0.4688, 0.625, 0.4375, 0.0625, 0.4688, 0.125, 0.4688, 0.0625, 0.4687, 0.5, 0.4375, 0.5625, 0.4688, 0.5625, 0.4688, 0.9375, 0.4375, 0.9375, 0.4531, 1.0, 0.4531, 0.0, 0.4375, 0.0625, 0.4688, 0.0625, 0.4375, 0.4375, 0.4687, 0.5, 0.4688, 0.4375, 0.4375, 0.875, 0.4688, 0.9375, 0.4688, 0.875, 0.4375, 0.375, 0.4688, 0.4375, 0.4688, 0.375, 0.4375, 0.8125, 0.4688, 0.875, 0.4688, 0.8125, 0.4687, 0.3125, 0.4375, 0.375, 0.4688, 0.375, 0.4375, 0.75, 0.4688, 0.8125, 0.4688, 0.75, 0.4375, 0.25, 0.4687, 0.3125, 0.4688, 0.25, 0.4687, 0.6875, 0.4375, 0.75, 0.4688, 0.75, 0.4688, 0.1875, 0.4375, 0.25, 0.4688, 0.25, 0.4375, 0.625, 0.4687, 0.6875, 0.4688, 0.625, 0.4375, 0.8125, 0.4062, 0.875, 0.4375, 0.875, 0.4375, 0.3125, 0.4062, 0.375, 0.4375, 0.375, 0.4062, 0.75, 0.4375, 0.8125, 0.4375, 0.75, 0.4062, 0.25, 0.4375, 0.3125, 0.4375, 0.25, 0.4375, 0.6875, 0.4062, 0.75, 0.4375, 0.75, 0.4375, 0.1875, 0.4062, 0.25, 0.4375, 0.25, 0.4062, 0.625, 0.4375, 0.6875, 0.4375, 0.625, 0.4062, 0.125, 0.4375, 0.1875, 0.4375, 0.125, 0.4375, 0.5625, 0.4062, 0.625, 0.4375, 0.625, 0.4375, 0.0625, 0.4062, 0.125, 0.4375, 0.125, 0.4375, 0.5, 0.4062, 0.5625, 0.4375, 0.5625, 0.4375, 0.9375, 0.4062, 0.9375, 0.4219, 1.0, 0.4219, 0.0, 0.4062, 0.0625, 0.4375, 0.0625, 0.4062, 0.4375, 0.4375, 0.5, 0.4375, 0.4375, 0.4062, 0.875, 0.4375, 0.9375, 0.4375, 0.875, 0.4062, 0.375, 0.4375, 0.4375, 0.4375, 0.375, 0.4062, 0.5625, 0.375, 0.625, 0.4062, 0.625, 0.4062, 0.0625, 0.375, 0.125, 0.4062, 0.125, 0.4062, 0.5, 0.375, 0.5625, 0.4062, 0.5625, 0.4062, 0.9375, 0.375, 0.9375, 0.3906, 1.0, 0.3906, 0.0, 0.375, 0.0625, 0.4062, 0.0625, 0.375, 0.4375, 0.4062, 0.5, 0.4062, 0.4375, 0.375, 0.875, 0.4062, 0.9375, 0.4062, 0.875, 0.375, 0.375, 0.4062, 0.4375, 0.4062, 0.375, 0.375, 0.8125, 0.4062, 0.875, 0.4062, 0.8125, 0.4062, 0.3125, 0.375, 0.375, 0.4062, 0.375, 0.375, 0.75, 0.4062, 0.8125, 0.4062, 0.75, 0.375, 0.25, 0.4062, 0.3125, 0.4062, 0.25, 0.4062, 0.6875, 0.375, 0.75, 0.4062, 0.75, 0.4062, 0.1875, 0.375, 0.25, 0.4062, 0.25, 0.375, 0.625, 0.4062, 0.6875, 0.4062, 0.625, 0.375, 0.125, 0.4062, 0.1875, 0.4062, 0.125, 0.375, 0.3125, 0.3438, 0.375, 0.375, 0.375, 0.3438, 0.75, 0.375, 0.8125, 0.375, 0.75, 0.3438, 0.25, 0.375, 0.3125, 0.375, 0.25, 0.375, 0.6875, 0.3438, 0.75, 0.375, 0.75, 0.375, 0.1875, 0.3438, 0.25, 0.375, 0.25, 0.3438, 0.625, 0.375, 0.6875, 0.375, 0.625, 0.3438, 0.125, 0.375, 0.1875, 0.375, 0.125, 0.375, 0.5625, 0.3438, 0.625, 0.375, 0.625, 0.3438, 0.0625, 0.375, 0.125, 0.375, 0.0625, 0.375, 0.5, 0.3438, 0.5625, 0.375, 0.5625, 0.375, 0.9375, 0.3438, 0.9375, 0.3594, 1.0, 0.3594, 0.0, 0.3438, 0.0625, 0.375, 0.0625, 0.3438, 0.4375, 0.375, 0.5, 0.375, 0.4375, 0.375, 0.875, 0.3438, 0.9375, 0.375, 0.9375, 0.3438, 0.375, 0.375, 0.4375, 0.375, 0.375, 0.375, 0.8125, 0.3438, 0.875, 0.375, 0.875, 0.3125, 0.0625, 0.3438, 0.125, 0.3438, 0.0625, 0.3437, 0.5, 0.3125, 0.5625, 0.3438, 0.5625, 0.3438, 0.9375, 0.3125, 0.9375, 0.3281, 1.0, 0.3281, 0.0, 0.3125, 0.0625, 0.3438, 0.0625, 0.3125, 0.4375, 0.3437, 0.5, 0.3438, 0.4375, 0.3125, 0.875, 0.3438, 0.9375, 0.3438, 0.875, 0.3125, 0.375, 0.3438, 0.4375, 0.3438, 0.375, 0.3125, 0.8125, 0.3438, 0.875, 0.3438, 0.8125, 0.3438, 0.3125, 0.3125, 0.375, 0.3438, 0.375, 0.3125, 0.75, 0.3438, 0.8125, 0.3438, 0.75, 0.3125, 0.25, 0.3438, 0.3125, 0.3438, 0.25, 0.3438, 0.6875, 0.3125, 0.75, 0.3438, 0.75, 0.3438, 0.1875, 0.3125, 0.25, 0.3438, 0.25, 0.3125, 0.625, 0.3438, 0.6875, 0.3438, 0.625, 0.3125, 0.125, 0.3438, 0.1875, 0.3438, 0.125, 0.3438, 0.5625, 0.3125, 0.625, 0.3438, 0.625, 0.2812, 0.75, 0.3125, 0.8125, 0.3125, 0.75, 0.2812, 0.25, 0.3125, 0.3125, 0.3125, 0.25, 0.3125, 0.6875, 0.2812, 0.75, 0.3125, 0.75, 0.3125, 0.1875, 0.2812, 0.25, 0.3125, 0.25, 0.2812, 0.625, 0.3125, 0.6875, 0.3125, 0.625, 0.2812, 0.125, 0.3125, 0.1875, 0.3125, 0.125, 0.3125, 0.5625, 0.2812, 0.625, 0.3125, 0.625, 0.2812, 0.0625, 0.3125, 0.125, 0.3125, 0.0625, 0.3125, 0.5, 0.2812, 0.5625, 0.3125, 0.5625, 0.3125, 0.9375, 0.2812, 0.9375, 0.2969, 1.0, 0.2969, 0.0, 0.2812, 0.0625, 0.3125, 0.0625, 0.2812, 0.4375, 0.3125, 0.5, 0.3125, 0.4375, 0.2812, 0.875, 0.3125, 0.9375, 0.3125, 0.875, 0.2812, 0.375, 0.3125, 0.4375, 0.3125, 0.375, 0.2812, 0.8125, 0.3125, 0.875, 0.3125, 0.8125, 0.3125, 0.3125, 0.2812, 0.375, 0.3125, 0.375, 0.2812, 0.5, 0.25, 0.5625, 0.2812, 0.5625, 0.2812, 0.9375, 0.25, 0.9375, 0.2656, 1.0, 0.2656, 0.0, 0.25, 0.0625, 0.2812, 0.0625, 0.25, 0.4375, 0.2812, 0.5, 0.2812, 0.4375, 0.25, 0.875, 0.2812, 0.9375, 0.2812, 0.875, 0.25, 0.375, 0.2812, 0.4375, 0.2812, 0.375, 0.25, 0.8125, 0.2812, 0.875, 0.2812, 0.8125, 0.2812, 0.3125, 0.25, 0.375, 0.2812, 0.375, 0.25, 0.75, 0.2812, 0.8125, 0.2812, 0.75, 0.25, 0.25, 0.2812, 0.3125, 0.2812, 0.25, 0.2812, 0.6875, 0.25, 0.75, 0.2812, 0.75, 0.2812, 0.1875, 0.25, 0.25, 0.2812, 0.25, 0.25, 0.625, 0.2812, 0.6875, 0.2812, 0.625, 0.25, 0.125, 0.2812, 0.1875, 0.2812, 0.125, 0.2812, 0.5625, 0.25, 0.625, 0.2812, 0.625, 0.25, 0.0625, 0.2812, 0.125, 0.2812, 0.0625, 0.2188, 0.25, 0.25, 0.3125, 0.25, 0.25, 0.25, 0.6875, 0.2188, 0.75, 0.25, 0.75, 0.25, 0.1875, 0.2188, 0.25, 0.25, 0.25, 0.2188, 0.625, 0.25, 0.6875, 0.25, 0.625, 0.2188, 0.125, 0.25, 0.1875, 0.25, 0.125, 0.25, 0.5625, 0.2188, 0.625, 0.25, 0.625, 0.25, 0.0625, 0.2188, 0.125, 0.25, 0.125, 0.25, 0.5, 0.2188, 0.5625, 0.25, 0.5625, 0.25, 0.9375, 0.2188, 0.9375, 0.2344, 1.0, 0.2344, 0.0, 0.2188, 0.0625, 0.25, 0.0625, 0.2188, 0.4375, 0.25, 0.5, 0.25, 0.4375, 0.2188, 0.875, 0.25, 0.9375, 0.25, 0.875, 0.2188, 0.375, 0.25, 0.4375, 0.25, 0.375, 0.2188, 0.8125, 0.25, 0.875, 0.25, 0.8125, 0.25, 0.3125, 0.2188, 0.375, 0.25, 0.375, 0.2188, 0.75, 0.25, 0.8125, 0.25, 0.75, 0.2031, 0.0, 0.1875, 0.0625, 0.2188, 0.0625, 0.1875, 0.4375, 0.2187, 0.5, 0.2188, 0.4375, 0.2188, 0.875, 0.1875, 0.9375, 0.2188, 0.9375, 0.1875, 0.375, 0.2188, 0.4375, 0.2188, 0.375, 0.1875, 0.8125, 0.2188, 0.875, 0.2188, 0.8125, 0.2188, 0.3125, 0.1875, 0.375, 0.2188, 0.375, 0.1875, 0.75, 0.2188, 0.8125, 0.2188, 0.75, 0.1875, 0.25, 0.2188, 0.3125, 0.2188, 0.25, 0.2188, 0.6875, 0.1875, 0.75, 0.2188, 0.75, 0.2188, 0.1875, 0.1875, 0.25, 0.2188, 0.25, 0.1875, 0.625, 0.2188, 0.6875, 0.2188, 0.625, 0.2188, 0.125, 0.1875, 0.1875, 0.2188, 0.1875, 0.2188, 0.5625, 0.1875, 0.625, 0.2188, 0.625, 0.1875, 0.0625, 0.2188, 0.125, 0.2188, 0.0625, 0.2187, 0.5, 0.1875, 0.5625, 0.2188, 0.5625, 0.2188, 0.9375, 0.1875, 0.9375, 0.2031, 1.0, 0.1875, 0.1875, 0.1562, 0.25, 0.1875, 0.25, 0.1563, 0.625, 0.1875, 0.6875, 0.1875, 0.625, 0.1875, 0.125, 0.1562, 0.1875, 0.1875, 0.1875, 0.1875, 0.5625, 0.1563, 0.625, 0.1875, 0.625, 0.1563, 0.0625, 0.1875, 0.125, 0.1875, 0.0625, 0.1875, 0.5, 0.1562, 0.5625, 0.1875, 0.5625, 0.1875, 0.9375, 0.1563, 0.9375, 0.1719, 1.0, 0.1719, 0.0, 0.1563, 0.0625, 0.1875, 0.0625, 0.1562, 0.4375, 0.1875, 0.5, 0.1875, 0.4375, 0.1562, 0.875, 0.1875, 0.9375, 0.1875, 0.875, 0.1563, 0.375, 0.1875, 0.4375, 0.1875, 0.375, 0.1562, 0.8125, 0.1875, 0.875, 0.1875, 0.8125, 0.1875, 0.3125, 0.1563, 0.375, 0.1875, 0.375, 0.1562, 0.75, 0.1875, 0.8125, 0.1875, 0.75, 0.1562, 0.25, 0.1875, 0.3125, 0.1875, 0.25, 0.1875, 0.6875, 0.1562, 0.75, 0.1875, 0.75, 0.125, 0.875, 0.1563, 0.9375, 0.1562, 0.875, 0.125, 0.375, 0.1562, 0.4375, 0.1563, 0.375, 0.1562, 0.8125, 0.125, 0.875, 0.1562, 0.875, 0.1562, 0.3125, 0.125, 0.375, 0.1563, 0.375, 0.125, 0.75, 0.1562, 0.8125, 0.1562, 0.75, 0.125, 0.25, 0.1562, 0.3125, 0.1562, 0.25, 0.1562, 0.6875, 0.125, 0.75, 0.1562, 0.75, 0.1562, 0.1875, 0.125, 0.25, 0.1562, 0.25, 0.125, 0.625, 0.1562, 0.6875, 0.1563, 0.625, 0.125, 0.125, 0.1562, 0.1875, 0.1562, 0.125, 0.1562, 0.5625, 0.125, 0.625, 0.1563, 0.625, 0.125, 0.0625, 0.1562, 0.125, 0.1563, 0.0625, 0.1562, 0.5, 0.125, 0.5625, 0.1562, 0.5625, 0.1563, 0.9375, 0.125, 0.9375, 0.1406, 1.0, 0.1406, 0.0, 0.125, 0.0625, 0.1563, 0.0625, 0.125, 0.4375, 0.1562, 0.5, 0.1562, 0.4375, 0.09375, 0.625, 0.125, 0.6875, 0.125, 0.625, 0.09375, 0.125, 0.125, 0.1875, 0.125, 0.125, 0.125, 0.5625, 0.09375, 0.625, 0.125, 0.625, 0.09375, 0.0625, 0.125, 0.125, 0.125, 0.0625, 0.125, 0.5, 0.09375, 0.5625, 0.125, 0.5625, 0.125, 0.9375, 0.09375, 0.9375, 0.1094, 1.0, 0.1094, 0.0, 0.09375, 0.0625, 0.125, 0.0625, 0.09375, 0.4375, 0.125, 0.5, 0.125, 0.4375, 0.125, 0.875, 0.09375, 0.9375, 0.125, 0.9375, 0.09375, 0.375, 0.125, 0.4375, 0.125, 0.375, 0.125, 0.8125, 0.09375, 0.875, 0.125, 0.875, 0.125, 0.3125, 0.09375, 0.375, 0.125, 0.375, 0.09375, 0.75, 0.125, 0.8125, 0.125, 0.75, 0.09375, 0.25, 0.125, 0.3125, 0.125, 0.25, 0.125, 0.6875, 0.09375, 0.75, 0.125, 0.75, 0.125, 0.1875, 0.09375, 0.25, 0.125, 0.25, 0.0625, 0.375, 0.09375, 0.4375, 0.09375, 0.375, 0.09375, 0.8125, 0.0625, 0.875, 0.09375, 0.875, 0.09375, 0.3125, 0.0625, 0.375, 0.09375, 0.375, 0.0625, 0.75, 0.09375, 0.8125, 0.09375, 0.75, 0.0625, 0.25, 0.09375, 0.3125, 0.09375, 0.25, 0.09375, 0.6875, 0.0625, 0.75, 0.09375, 0.75, 0.09375, 0.1875, 0.0625, 0.25, 0.09375, 0.25, 0.0625, 0.625, 0.09375, 0.6875, 0.09375, 0.625, 0.09375, 0.125, 0.0625, 0.1875, 0.09375, 0.1875, 0.09375, 0.5625, 0.0625, 0.625, 0.09375, 0.625, 0.0625, 0.0625, 0.09375, 0.125, 0.09375, 0.0625, 0.09375, 0.5, 0.0625, 0.5625, 0.09375, 0.5625, 0.09375, 0.9375, 0.0625, 0.9375, 0.07812, 1.0, 0.07812, 0.0, 0.0625, 0.0625, 0.09375, 0.0625, 0.0625, 0.4375, 0.09375, 0.5, 0.09375, 0.4375, 0.0625, 0.875, 0.09375, 0.9375, 0.09375, 0.875, 0.03125, 0.125, 0.0625, 0.1875, 0.0625, 0.125, 0.0625, 0.5625, 0.03125, 0.625, 0.0625, 0.625, 0.0625, 0.0625, 0.03125, 0.125, 0.0625, 0.125, 0.0625, 0.5, 0.03125, 0.5625, 0.0625, 0.5625, 0.0625, 0.9375, 0.03125, 0.9375, 0.04687, 1.0, 0.04687, 0.0, 0.03125, 0.0625, 0.0625, 0.0625, 0.03125, 0.4375, 0.0625, 0.5, 0.0625, 0.4375, 0.0625, 0.875, 0.03125, 0.9375, 0.0625, 0.9375, 0.03125, 0.375, 0.0625, 0.4375, 0.0625, 0.375, 0.03125, 0.8125, 0.0625, 0.875, 0.0625, 0.8125, 0.0625, 0.3125, 0.03125, 0.375, 0.0625, 0.375, 0.03125, 0.75, 0.0625, 0.8125, 0.0625, 0.75, 0.03125, 0.25, 0.0625, 0.3125, 0.0625, 0.25, 0.0625, 0.6875, 0.03125, 0.75, 0.0625, 0.75, 0.0625, 0.1875, 0.03125, 0.25, 0.0625, 0.25, 0.03125, 0.625, 0.0625, 0.6875, 0.0625, 0.625, 0.0, 0.8125, 0.03125, 0.875, 0.03125, 0.8125, 0.03125, 0.3125, 0.0, 0.375, 0.03125, 0.375, 0.0, 0.75, 0.03125, 0.8125, 0.03125, 0.75, 0.0, 0.25, 0.03125, 0.3125, 0.03125, 0.25, 0.03125, 0.6875, 0.0, 0.75, 0.03125, 0.75, 0.03125, 0.1875, 0.0, 0.25, 0.03125, 0.25, 0.0, 0.625, 0.03125, 0.6875, 0.03125, 0.625, 0.0, 0.125, 0.03125, 0.1875, 0.03125, 0.125, 0.03125, 0.5625, 0.0, 0.625, 0.03125, 0.625, 0.0, 0.0625, 0.03125, 0.125, 0.03125, 0.0625, 0.03125, 0.5, 0.0, 0.5625, 0.03125, 0.5625, 0.03125, 0.9375, 0.0, 0.9375, 0.01562, 1.0, 0.01562, 0.0, 0.0, 0.0625, 0.03125, 0.0625, 0.0, 0.4375, 0.03125, 0.5, 0.03125, 0.4375, 0.0, 0.875, 0.03125, 0.9375, 0.03125, 0.875, 0.0, 0.375, 0.03125, 0.4375, 0.03125, 0.375, 1.0, 0.5625, 0.9688, 0.625, 1.0, 0.625, 0.9688, 0.0625, 1.0, 0.125, 1.0, 0.0625, 1.0, 0.5, 0.9687, 0.5625, 1.0, 0.5625, 1.0, 0.9375, 0.9688, 0.9375, 0.9844, 1.0, 0.9844, 0.0, 0.9688, 0.0625, 1.0, 0.0625, 0.9687, 0.4375, 1.0, 0.5, 1.0, 0.4375, 1.0, 0.875, 0.9688, 0.9375, 1.0, 0.9375, 0.9688, 0.375, 1.0, 0.4375, 1.0, 0.375, 1.0, 0.8125, 0.9687, 0.875, 1.0, 0.875, 1.0, 0.3125, 0.9688, 0.375, 1.0, 0.375, 0.9688, 0.75, 1.0, 0.8125, 1.0, 0.75, 0.9688, 0.25, 1.0, 0.3125, 1.0, 0.25, 1.0, 0.6875, 0.9688, 0.75, 1.0, 0.75, 1.0, 0.1875, 0.9688, 0.25, 1.0, 0.25, 0.9688, 0.625, 1.0, 0.6875, 1.0, 0.625, 0.9687, 0.125, 1.0, 0.1875, 1.0, 0.125, 0.9687, 0.3125, 0.9375, 0.375, 0.9688, 0.375, 0.9375, 0.75, 0.9687, 0.8125, 0.9688, 0.75, 0.9375, 0.25, 0.9687, 0.3125, 0.9688, 0.25, 0.9687, 0.6875, 0.9375, 0.75, 0.9688, 0.75, 0.9687, 0.1875, 0.9375, 0.25, 0.9688, 0.25, 0.9375, 0.625, 0.9687, 0.6875, 0.9688, 0.625, 0.9375, 0.125, 0.9687, 0.1875, 0.9687, 0.125, 0.9687, 0.5625, 0.9375, 0.625, 0.9688, 0.625, 0.9375, 0.0625, 0.9687, 0.125, 0.9688, 0.0625, 0.9687, 0.5, 0.9375, 0.5625, 0.9687, 0.5625, 0.9688, 0.9375, 0.9375, 0.9375, 0.9531, 1.0, 0.9531, 0.0, 0.9375, 0.0625, 0.9688, 0.0625, 0.9375, 0.4375, 0.9687, 0.5, 0.9687, 0.4375, 0.9375, 0.875, 0.9688, 0.9375, 0.9687, 0.875, 0.9375, 0.375, 0.9687, 0.4375, 0.9688, 0.375, 0.9687, 0.8125, 0.9375, 0.875, 0.9687, 0.875, 0.9062, 0.0625, 0.9375, 0.125, 0.9375, 0.0625, 0.9375, 0.5, 0.9062, 0.5625, 0.9375, 0.5625, 0.9375, 0.9375, 0.9062, 0.9375, 0.9219, 1.0, 0.9219, 0.0, 0.9062, 0.0625, 0.9375, 0.0625, 0.9062, 0.4375, 0.9375, 0.5, 0.9375, 0.4375, 0.9375, 0.875, 0.9062, 0.9375, 0.9375, 0.9375, 0.9062, 0.375, 0.9375, 0.4375, 0.9375, 0.375, 0.9062, 0.8125, 0.9375, 0.875, 0.9375, 0.8125, 0.9375, 0.3125, 0.9062, 0.375, 0.9375, 0.375, 0.9062, 0.75, 0.9375, 0.8125, 0.9375, 0.75, 0.9062, 0.25, 0.9375, 0.3125, 0.9375, 0.25, 0.9375, 0.6875, 0.9062, 0.75, 0.9375, 0.75, 0.9375, 0.1875, 0.9062, 0.25, 0.9375, 0.25, 0.9062, 0.625, 0.9375, 0.6875, 0.9375, 0.625, 0.9375, 0.125, 0.9062, 0.1875, 0.9375, 0.1875, 0.9375, 0.5625, 0.9062, 0.625, 0.9375, 0.625, 0.875, 0.25, 0.9062, 0.3125, 0.9062, 0.25, 0.9062, 0.6875, 0.875, 0.75, 0.9062, 0.75, 0.9062, 0.1875, 0.875, 0.25, 0.9062, 0.25, 0.875, 0.625, 0.9062, 0.6875, 0.9062, 0.625, 0.875, 0.125, 0.9062, 0.1875, 0.9062, 0.125, 0.9062, 0.5625, 0.875, 0.625, 0.9062, 0.625, 0.9062, 0.0625, 0.875, 0.125, 0.9062, 0.125, 0.9062, 0.5, 0.875, 0.5625, 0.9062, 0.5625, 0.9062, 0.9375, 0.875, 0.9375, 0.8906, 1.0, 0.8906, 0.0, 0.875, 0.0625, 0.9062, 0.0625, 0.875, 0.4375, 0.9062, 0.5, 0.9062, 0.4375, 0.875, 0.875, 0.9062, 0.9375, 0.9062, 0.875, 0.875, 0.375, 0.9062, 0.4375, 0.9062, 0.375, 0.9062, 0.8125, 0.875, 0.875, 0.9062, 0.875, 0.9062, 0.3125, 0.875, 0.375, 0.9062, 0.375, 0.875, 0.75, 0.9062, 0.8125, 0.9062, 0.75, 0.875, 0.9375, 0.8438, 0.9375, 0.8594, 1.0, 0.8594, 0.0, 0.8438, 0.0625, 0.875, 0.0625, 0.8437, 0.4375, 0.875, 0.5, 0.875, 0.4375, 0.8438, 0.875, 0.875, 0.9375, 0.875, 0.875, 0.8438, 0.375, 0.875, 0.4375, 0.875, 0.375, 0.875, 0.8125, 0.8438, 0.875, 0.875, 0.875, 0.875, 0.3125, 0.8438, 0.375, 0.875, 0.375, 0.8438, 0.75, 0.875, 0.8125, 0.875, 0.75, 0.8438, 0.25, 0.875, 0.3125, 0.875, 0.25, 0.875, 0.6875, 0.8438, 0.75, 0.875, 0.75, 0.875, 0.1875, 0.8438, 0.25, 0.875, 0.25, 0.8438, 0.625, 0.875, 0.6875, 0.875, 0.625, 0.8438, 0.125, 0.875, 0.1875, 0.875, 0.125, 0.875, 0.5625, 0.8438, 0.625, 0.875, 0.625, 0.8438, 0.0625, 0.875, 0.125, 0.875, 0.0625, 0.875, 0.5, 0.8437, 0.5625, 0.875, 0.5625, 0.8437, 0.6875, 0.8125, 0.75, 0.8438, 0.75, 0.8437, 0.1875, 0.8125, 0.25, 0.8438, 0.25, 0.8125, 0.625, 0.8437, 0.6875, 0.8438, 0.625, 0.8125, 0.125, 0.8437, 0.1875, 0.8438, 0.125, 0.8437, 0.5625, 0.8125, 0.625, 0.8438, 0.625, 0.8125, 0.0625, 0.8438, 0.125, 0.8438, 0.0625, 0.8437, 0.5, 0.8125, 0.5625, 0.8437, 0.5625, 0.8438, 0.9375, 0.8125, 0.9375, 0.8281, 1.0, 0.8281, 0.0, 0.8125, 0.0625, 0.8438, 0.0625, 0.8125, 0.4375, 0.8437, 0.5, 0.8437, 0.4375, 0.8125, 0.875, 0.8438, 0.9375, 0.8438, 0.875, 0.8125, 0.375, 0.8437, 0.4375, 0.8438, 0.375, 0.8437, 0.8125, 0.8125, 0.875, 0.8438, 0.875, 0.8437, 0.3125, 0.8125, 0.375, 0.8438, 0.375, 0.8125, 0.75, 0.8437, 0.8125, 0.8438, 0.75, 0.8125, 0.25, 0.8437, 0.3125, 0.8438, 0.25, 0.7812, 0.4375, 0.8125, 0.5, 0.8125, 0.4375, 0.7812, 0.875, 0.8125, 0.9375, 0.8125, 0.875, 0.7812, 0.375, 0.8125, 0.4375, 0.8125, 0.375, 0.8125, 0.8125, 0.7812, 0.875, 0.8125, 0.875, 0.8125, 0.3125, 0.7812, 0.375, 0.8125, 0.375, 0.7812, 0.75, 0.8125, 0.8125, 0.8125, 0.75, 0.7812, 0.25, 0.8125, 0.3125, 0.8125, 0.25, 0.8125, 0.6875, 0.7812, 0.75, 0.8125, 0.75, 0.8125, 0.1875, 0.7812, 0.25, 0.8125, 0.25, 0.7812, 0.625, 0.8125, 0.6875, 0.8125, 0.625, 0.7812, 0.125, 0.8125, 0.1875, 0.8125, 0.125, 0.8125, 0.5625, 0.7812, 0.625, 0.8125, 0.625, 0.7812, 0.0625, 0.8125, 0.125, 0.8125, 0.0625, 0.8125, 0.5, 0.7812, 0.5625, 0.8125, 0.5625, 0.8125, 0.9375, 0.7812, 0.9375, 0.7969, 1.0, 0.7969, 0.0, 0.7812, 0.0625, 0.8125, 0.0625, 0.7812, 0.1875, 0.75, 0.25, 0.7812, 0.25, 0.7812, 0.625, 0.75, 0.6875, 0.7812, 0.6875, 0.75, 0.125, 0.7812, 0.1875, 0.7812, 0.125, 0.7812, 0.5625, 0.75, 0.625, 0.7812, 0.625, 0.75, 0.0625, 0.7812, 0.125, 0.7812, 0.0625, 0.7812, 0.5, 0.75, 0.5625, 0.7812, 0.5625, 0.7812, 0.9375, 0.75, 0.9375, 0.7656, 1.0, 0.7656, 0.0, 0.75, 0.0625, 0.7812, 0.0625, 0.75, 0.4375, 0.7812, 0.5, 0.7812, 0.4375, 0.7812, 0.875, 0.75, 0.9375, 0.7812, 0.9375, 0.75, 0.375, 0.7812, 0.4375, 0.7812, 0.375, 0.7812, 0.8125, 0.75, 0.875, 0.7812, 0.875, 0.75, 0.3125, 0.7812, 0.375, 0.7812, 0.3125, 0.7812, 0.75, 0.75, 0.8125, 0.7812, 0.8125, 0.75, 0.25, 0.7812, 0.3125, 0.7812, 0.25, 0.7812, 0.6875, 0.75, 0.75, 0.7812, 0.75, 0.7188, 0.6875, 0.7188, 0.75, 0.75, 0.75, 0.7188, 0.1875, 0.7188, 0.25, 0.75, 0.25, 0.75, 0.625, 0.7188, 0.625, 0.7188, 0.6875, 0.7188, 0.125, 0.7188, 0.1875, 0.75, 0.1875, 0.75, 0.5625, 0.7188, 0.5625, 0.7188, 0.625, 0.7188, 0.0625, 0.7188, 0.125, 0.75, 0.125, 0.7188, 0.5, 0.7188, 0.5625, 0.75, 0.5625, 0.7188, 0.4375, 0.7188, 0.5, 0.75, 0.5, 0.75, 0.875, 0.7188, 0.875, 0.7188, 0.9375, 0.7188, 0.375, 0.7188, 0.4375, 0.75, 0.4375, 0.75, 0.8125, 0.7188, 0.8125, 0.7188, 0.875, 0.7188, 0.3125, 0.7188, 0.375, 0.75, 0.375, 0.75, 0.75, 0.7188, 0.75, 0.7188, 0.8125, 0.7188, 0.25, 0.7188, 0.3125, 0.75, 0.3125, 0.6875, 0.75, 0.6875, 0.8125, 0.7188, 0.8125, 0.6875, 0.25, 0.6875, 0.3125, 0.7188, 0.3125, 0.6875, 0.6875, 0.6875, 0.75, 0.7188, 0.75, 0.7188, 0.1875, 0.6875, 0.1875, 0.6875, 0.25, 0.6875, 0.625, 0.6875, 0.6875, 0.7188, 0.6875, 0.7188, 0.125, 0.6875, 0.125, 0.6875, 0.1875, 0.7188, 0.5625, 0.6875, 0.5625, 0.6875, 0.625, 0.6875, 0.0625, 0.6875, 0.125, 0.7188, 0.125, 0.6875, 0.5, 0.6875, 0.5625, 0.7188, 0.5625, 0.6875, 0.4375, 0.6875, 0.5, 0.7188, 0.5, 0.6875, 0.875, 0.6875, 0.9375, 0.7188, 0.9375, 0.6875, 0.375, 0.6875, 0.4375, 0.7188, 0.4375, 0.6875, 0.8125, 0.6875, 0.875, 0.7188, 0.875, 0.6875, 0.3125, 0.6875, 0.375, 0.7188, 0.375, 0.6562, 0.5, 0.6562, 0.5625, 0.6875, 0.5625, 0.6875, 0.4375, 0.6562, 0.4375, 0.6562, 0.5, 0.6562, 0.875, 0.6562, 0.9375, 0.6875, 0.9375, 0.6562, 0.375, 0.6562, 0.4375, 0.6875, 0.4375, 0.6562, 0.8125, 0.6562, 0.875, 0.6875, 0.875, 0.6875, 0.3125, 0.6562, 0.3125, 0.6562, 0.375, 0.6562, 0.75, 0.6562, 0.8125, 0.6875, 0.8125, 0.6875, 0.25, 0.6562, 0.25, 0.6562, 0.3125, 0.6562, 0.6875, 0.6562, 0.75, 0.6875, 0.75, 0.6875, 0.1875, 0.6562, 0.1875, 0.6562, 0.25, 0.6562, 0.625, 0.6562, 0.6875, 0.6875, 0.6875, 0.6562, 0.125, 0.6562, 0.1875, 0.6875, 0.1875, 0.6875, 0.5625, 0.6562, 0.5625, 0.6562, 0.625, 0.6875, 0.0625, 0.6562, 0.0625, 0.6562, 0.125, 0.625, 0.25, 0.625, 0.3125, 0.6562, 0.3125, 0.625, 0.6875, 0.625, 0.75, 0.6562, 0.75, 0.625, 0.1875, 0.625, 0.25, 0.6562, 0.25, 0.625, 0.625, 0.625, 0.6875, 0.6562, 0.6875, 0.6562, 0.125, 0.625, 0.125, 0.625, 0.1875, 0.6562, 0.5625, 0.625, 0.5625, 0.625, 0.625, 0.625, 0.0625, 0.625, 0.125, 0.6562, 0.125, 0.625, 0.5, 0.625, 0.5625, 0.6562, 0.5625, 0.625, 0.4375, 0.625, 0.5, 0.6562, 0.5, 0.625, 0.875, 0.625, 0.9375, 0.6562, 0.9375, 0.625, 0.375, 0.625, 0.4375, 0.6562, 0.4375, 0.625, 0.8125, 0.625, 0.875, 0.6562, 0.875, 0.6562, 0.3125, 0.625, 0.3125, 0.625, 0.375, 0.625, 0.75, 0.625, 0.8125, 0.6562, 0.8125, 0.5938, 0.4375, 0.5938, 0.5, 0.625, 0.5, 0.5938, 0.875, 0.5938, 0.9375, 0.625, 0.9375, 0.5938, 0.375, 0.5938, 0.4375, 0.625, 0.4375, 0.5938, 0.8125, 0.5938, 0.875, 0.625, 0.875, 0.625, 0.3125, 0.5938, 0.3125, 0.5938, 0.375, 0.5938, 0.75, 0.5938, 0.8125, 0.625, 0.8125, 0.5938, 0.25, 0.5938, 0.3125, 0.625, 0.3125, 0.625, 0.6875, 0.5938, 0.6875, 0.5938, 0.75, 0.625, 0.1875, 0.5938, 0.1875, 0.5938, 0.25, 0.5938, 0.625, 0.5938, 0.6875, 0.625, 0.6875, 0.5938, 0.125, 0.5938, 0.1875, 0.625, 0.1875, 0.625, 0.5625, 0.5938, 0.5625, 0.5938, 0.625, 0.5938, 0.0625, 0.5938, 0.125, 0.625, 0.125, 0.625, 0.5, 0.5938, 0.5, 0.5938, 0.5625, 0.5938, 0.6875, 0.5625, 0.6875, 0.5625, 0.75, 0.5625, 0.1875, 0.5625, 0.25, 0.5938, 0.25, 0.5625, 0.625, 0.5625, 0.6875, 0.5938, 0.6875, 0.5625, 0.125, 0.5625, 0.1875, 0.5938, 0.1875, 0.5938, 0.5625, 0.5625, 0.5625, 0.5625, 0.625, 0.5938, 0.0625, 0.5625, 0.0625, 0.5625, 0.125, 0.5938, 0.5, 0.5625, 0.5, 0.5625, 0.5625, 0.5625, 0.4375, 0.5625, 0.5, 0.5938, 0.5, 0.5625, 0.875, 0.5625, 0.9375, 0.5938, 0.9375, 0.5625, 0.375, 0.5625, 0.4375, 0.5938, 0.4375, 0.5625, 0.8125, 0.5625, 0.875, 0.5938, 0.875, 0.5938, 0.3125, 0.5625, 0.3125, 0.5625, 0.375, 0.5938, 0.75, 0.5625, 0.75, 0.5625, 0.8125, 0.5625, 0.25, 0.5625, 0.3125, 0.5938, 0.3125, 0.5312, 0.4375, 0.5312, 0.5, 0.5625, 0.5, 0.5312, 0.875, 0.5312, 0.9375, 0.5625, 0.9375, 0.5312, 0.375, 0.5312, 0.4375, 0.5625, 0.4375, 0.5312, 0.8125, 0.5312, 0.875, 0.5625, 0.875, 0.5625, 0.3125, 0.5312, 0.3125, 0.5312, 0.375, 0.5312, 0.75, 0.5312, 0.8125, 0.5625, 0.8125, 0.5312, 0.25, 0.5312, 0.3125, 0.5625, 0.3125, 0.5625, 0.6875, 0.5312, 0.6875, 0.5312, 0.75, 0.5625, 0.1875, 0.5312, 0.1875, 0.5312, 0.25, 0.5312, 0.625, 0.5312, 0.6875, 0.5625, 0.6875, 0.5625, 0.125, 0.5312, 0.125, 0.5312, 0.1875, 0.5625, 0.5625, 0.5312, 0.5625, 0.5312, 0.625, 0.5312, 0.0625, 0.5312, 0.125, 0.5625, 0.125, 0.5625, 0.5, 0.5312, 0.5, 0.5312, 0.5625, 0.5312, 0.1875, 0.5, 0.1875, 0.5, 0.25, 0.5, 0.625, 0.5, 0.6875, 0.5312, 0.6875, 0.5, 0.125, 0.5, 0.1875, 0.5312, 0.1875, 0.5312, 0.5625, 0.5, 0.5625, 0.5, 0.625, 0.5312, 0.0625, 0.5, 0.0625, 0.5, 0.125, 0.5312, 0.5, 0.5, 0.5, 0.5, 0.5625, 0.5, 0.4375, 0.5, 0.5, 0.5312, 0.5, 0.5, 0.875, 0.5, 0.9375, 0.5312, 0.9375, 0.5, 0.375, 0.5, 0.4375, 0.5312, 0.4375, 0.5, 0.8125, 0.5, 0.875, 0.5312, 0.875, 0.5312, 0.3125, 0.5, 0.3125, 0.5, 0.375, 0.5, 0.75, 0.5, 0.8125, 0.5312, 0.8125, 0.5, 0.25, 0.5, 0.3125, 0.5312, 0.3125, 0.5312, 0.6875, 0.5, 0.6875, 0.5, 0.75, 0.4688, 0.375, 0.4688, 0.4375, 0.5, 0.4375, 0.4688, 0.8125, 0.4688, 0.875, 0.5, 0.875, 0.5, 0.3125, 0.4687, 0.3125, 0.4688, 0.375, 0.4688, 0.75, 0.4688, 0.8125, 0.5, 0.8125, 0.4688, 0.25, 0.4687, 0.3125, 0.5, 0.3125, 0.5, 0.6875, 0.4687, 0.6875, 0.4688, 0.75, 0.5, 0.1875, 0.4688, 0.1875, 0.4688, 0.25, 0.4688, 0.625, 0.4687, 0.6875, 0.5, 0.6875, 0.4688, 0.125, 0.4688, 0.1875, 0.5, 0.1875, 0.5, 0.5625, 0.4688, 0.5625, 0.4688, 0.625, 0.4688, 0.0625, 0.4688, 0.125, 0.5, 0.125, 0.5, 0.5, 0.4687, 0.5, 0.4688, 0.5625, 0.4688, 0.4375, 0.4687, 0.5, 0.5, 0.5, 0.5, 0.875, 0.4688, 0.875, 0.4688, 0.9375, 0.4375, 0.125, 0.4375, 0.1875, 0.4688, 0.1875, 0.4688, 0.5625, 0.4375, 0.5625, 0.4375, 0.625, 0.4375, 0.0625, 0.4375, 0.125, 0.4688, 0.125, 0.4687, 0.5, 0.4375, 0.5, 0.4375, 0.5625, 0.4375, 0.4375, 0.4375, 0.5, 0.4687, 0.5, 0.4375, 0.875, 0.4375, 0.9375, 0.4688, 0.9375, 0.4375, 0.375, 0.4375, 0.4375, 0.4688, 0.4375, 0.4375, 0.8125, 0.4375, 0.875, 0.4688, 0.875, 0.4687, 0.3125, 0.4375, 0.3125, 0.4375, 0.375, 0.4375, 0.75, 0.4375, 0.8125, 0.4688, 0.8125, 0.4375, 0.25, 0.4375, 0.3125, 0.4687, 0.3125, 0.4687, 0.6875, 0.4375, 0.6875, 0.4375, 0.75, 0.4688, 0.1875, 0.4375, 0.1875, 0.4375, 0.25, 0.4375, 0.625, 0.4375, 0.6875, 0.4687, 0.6875, 0.4375, 0.8125, 0.4062, 0.8125, 0.4062, 0.875, 0.4375, 0.3125, 0.4062, 0.3125, 0.4062, 0.375, 0.4062, 0.75, 0.4062, 0.8125, 0.4375, 0.8125, 0.4062, 0.25, 0.4062, 0.3125, 0.4375, 0.3125, 0.4375, 0.6875, 0.4062, 0.6875, 0.4062, 0.75, 0.4375, 0.1875, 0.4062, 0.1875, 0.4062, 0.25, 0.4062, 0.625, 0.4062, 0.6875, 0.4375, 0.6875, 0.4062, 0.125, 0.4062, 0.1875, 0.4375, 0.1875, 0.4375, 0.5625, 0.4062, 0.5625, 0.4062, 0.625, 0.4375, 0.0625, 0.4062, 0.0625, 0.4062, 0.125, 0.4375, 0.5, 0.4062, 0.5, 0.4062, 0.5625, 0.4062, 0.4375, 0.4062, 0.5, 0.4375, 0.5, 0.4062, 0.875, 0.4062, 0.9375, 0.4375, 0.9375, 0.4062, 0.375, 0.4062, 0.4375, 0.4375, 0.4375, 0.4062, 0.5625, 0.375, 0.5625, 0.375, 0.625, 0.4062, 0.0625, 0.375, 0.0625, 0.375, 0.125, 0.4062, 0.5, 0.375, 0.5, 0.375, 0.5625, 0.375, 0.4375, 0.375, 0.5, 0.4062, 0.5, 0.375, 0.875, 0.375, 0.9375, 0.4062, 0.9375, 0.375, 0.375, 0.375, 0.4375, 0.4062, 0.4375, 0.375, 0.8125, 0.375, 0.875, 0.4062, 0.875, 0.4062, 0.3125, 0.375, 0.3125, 0.375, 0.375, 0.375, 0.75, 0.375, 0.8125, 0.4062, 0.8125, 0.375, 0.25, 0.375, 0.3125, 0.4062, 0.3125, 0.4062, 0.6875, 0.375, 0.6875, 0.375, 0.75, 0.4062, 0.1875, 0.375, 0.1875, 0.375, 0.25, 0.375, 0.625, 0.375, 0.6875, 0.4062, 0.6875, 0.375, 0.125, 0.375, 0.1875, 0.4062, 0.1875, 0.375, 0.3125, 0.3438, 0.3125, 0.3438, 0.375, 0.3438, 0.75, 0.3438, 0.8125, 0.375, 0.8125, 0.3438, 0.25, 0.3438, 0.3125, 0.375, 0.3125, 0.375, 0.6875, 0.3438, 0.6875, 0.3438, 0.75, 0.375, 0.1875, 0.3438, 0.1875, 0.3438, 0.25, 0.3438, 0.625, 0.3438, 0.6875, 0.375, 0.6875, 0.3438, 0.125, 0.3438, 0.1875, 0.375, 0.1875, 0.375, 0.5625, 0.3438, 0.5625, 0.3438, 0.625, 0.3438, 0.0625, 0.3438, 0.125, 0.375, 0.125, 0.375, 0.5, 0.3437, 0.5, 0.3438, 0.5625, 0.3438, 0.4375, 0.3437, 0.5, 0.375, 0.5, 0.375, 0.875, 0.3438, 0.875, 0.3438, 0.9375, 0.3438, 0.375, 0.3438, 0.4375, 0.375, 0.4375, 0.375, 0.8125, 0.3438, 0.8125, 0.3438, 0.875, 0.3125, 0.0625, 0.3125, 0.125, 0.3438, 0.125, 0.3437, 0.5, 0.3125, 0.5, 0.3125, 0.5625, 0.3125, 0.4375, 0.3125, 0.5, 0.3437, 0.5, 0.3125, 0.875, 0.3125, 0.9375, 0.3438, 0.9375, 0.3125, 0.375, 0.3125, 0.4375, 0.3438, 0.4375, 0.3125, 0.8125, 0.3125, 0.875, 0.3438, 0.875, 0.3438, 0.3125, 0.3125, 0.3125, 0.3125, 0.375, 0.3125, 0.75, 0.3125, 0.8125, 0.3438, 0.8125, 0.3125, 0.25, 0.3125, 0.3125, 0.3438, 0.3125, 0.3438, 0.6875, 0.3125, 0.6875, 0.3125, 0.75, 0.3438, 0.1875, 0.3125, 0.1875, 0.3125, 0.25, 0.3125, 0.625, 0.3125, 0.6875, 0.3438, 0.6875, 0.3125, 0.125, 0.3125, 0.1875, 0.3438, 0.1875, 0.3438, 0.5625, 0.3125, 0.5625, 0.3125, 0.625, 0.2812, 0.75, 0.2812, 0.8125, 0.3125, 0.8125, 0.2812, 0.25, 0.2812, 0.3125, 0.3125, 0.3125, 0.3125, 0.6875, 0.2812, 0.6875, 0.2812, 0.75, 0.3125, 0.1875, 0.2812, 0.1875, 0.2812, 0.25, 0.2812, 0.625, 0.2812, 0.6875, 0.3125, 0.6875, 0.2812, 0.125, 0.2812, 0.1875, 0.3125, 0.1875, 0.3125, 0.5625, 0.2812, 0.5625, 0.2812, 0.625, 0.2812, 0.0625, 0.2812, 0.125, 0.3125, 0.125, 0.3125, 0.5, 0.2812, 0.5, 0.2812, 0.5625, 0.2812, 0.4375, 0.2812, 0.5, 0.3125, 0.5, 0.2812, 0.875, 0.2812, 0.9375, 0.3125, 0.9375, 0.2812, 0.375, 0.2812, 0.4375, 0.3125, 0.4375, 0.2812, 0.8125, 0.2812, 0.875, 0.3125, 0.875, 0.3125, 0.3125, 0.2812, 0.3125, 0.2812, 0.375, 0.2812, 0.5, 0.25, 0.5, 0.25, 0.5625, 0.25, 0.4375, 0.25, 0.5, 0.2812, 0.5, 0.25, 0.875, 0.25, 0.9375, 0.2812, 0.9375, 0.25, 0.375, 0.25, 0.4375, 0.2812, 0.4375, 0.25, 0.8125, 0.25, 0.875, 0.2812, 0.875, 0.2812, 0.3125, 0.25, 0.3125, 0.25, 0.375, 0.25, 0.75, 0.25, 0.8125, 0.2812, 0.8125, 0.25, 0.25, 0.25, 0.3125, 0.2812, 0.3125, 0.2812, 0.6875, 0.25, 0.6875, 0.25, 0.75, 0.2812, 0.1875, 0.25, 0.1875, 0.25, 0.25, 0.25, 0.625, 0.25, 0.6875, 0.2812, 0.6875, 0.25, 0.125, 0.25, 0.1875, 0.2812, 0.1875, 0.2812, 0.5625, 0.25, 0.5625, 0.25, 0.625, 0.25, 0.0625, 0.25, 0.125, 0.2812, 0.125, 0.2188, 0.25, 0.2188, 0.3125, 0.25, 0.3125, 0.25, 0.6875, 0.2188, 0.6875, 0.2188, 0.75, 0.25, 0.1875, 0.2188, 0.1875, 0.2188, 0.25, 0.2188, 0.625, 0.2188, 0.6875, 0.25, 0.6875, 0.2188, 0.125, 0.2188, 0.1875, 0.25, 0.1875, 0.25, 0.5625, 0.2188, 0.5625, 0.2188, 0.625, 0.25, 0.0625, 0.2188, 0.0625, 0.2188, 0.125, 0.25, 0.5, 0.2187, 0.5, 0.2188, 0.5625, 0.2188, 0.4375, 0.2187, 0.5, 0.25, 0.5, 0.2188, 0.875, 0.2188, 0.9375, 0.25, 0.9375, 0.2188, 0.375, 0.2188, 0.4375, 0.25, 0.4375, 0.2188, 0.8125, 0.2188, 0.875, 0.25, 0.875, 0.25, 0.3125, 0.2188, 0.3125, 0.2188, 0.375, 0.2188, 0.75, 0.2188, 0.8125, 0.25, 0.8125, 0.1875, 0.4375, 0.1875, 0.5, 0.2187, 0.5, 0.2188, 0.875, 0.1875, 0.875, 0.1875, 0.9375, 0.1875, 0.375, 0.1875, 0.4375, 0.2188, 0.4375, 0.1875, 0.8125, 0.1875, 0.875, 0.2188, 0.875, 0.2188, 0.3125, 0.1875, 0.3125, 0.1875, 0.375, 0.1875, 0.75, 0.1875, 0.8125, 0.2188, 0.8125, 0.1875, 0.25, 0.1875, 0.3125, 0.2188, 0.3125, 0.2188, 0.6875, 0.1875, 0.6875, 0.1875, 0.75, 0.2188, 0.1875, 0.1875, 0.1875, 0.1875, 0.25, 0.1875, 0.625, 0.1875, 0.6875, 0.2188, 0.6875, 0.2188, 0.125, 0.1875, 0.125, 0.1875, 0.1875, 0.2188, 0.5625, 0.1875, 0.5625, 0.1875, 0.625, 0.1875, 0.0625, 0.1875, 0.125, 0.2188, 0.125, 0.2187, 0.5, 0.1875, 0.5, 0.1875, 0.5625, 0.1875, 0.1875, 0.1562, 0.1875, 0.1562, 0.25, 0.1563, 0.625, 0.1562, 0.6875, 0.1875, 0.6875, 0.1875, 0.125, 0.1562, 0.125, 0.1562, 0.1875, 0.1875, 0.5625, 0.1562, 0.5625, 0.1563, 0.625, 0.1563, 0.0625, 0.1562, 0.125, 0.1875, 0.125, 0.1875, 0.5, 0.1562, 0.5, 0.1562, 0.5625, 0.1562, 0.4375, 0.1562, 0.5, 0.1875, 0.5, 0.1562, 0.875, 0.1563, 0.9375, 0.1875, 0.9375, 0.1563, 0.375, 0.1562, 0.4375, 0.1875, 0.4375, 0.1562, 0.8125, 0.1562, 0.875, 0.1875, 0.875, 0.1875, 0.3125, 0.1562, 0.3125, 0.1563, 0.375, 0.1562, 0.75, 0.1562, 0.8125, 0.1875, 0.8125, 0.1562, 0.25, 0.1562, 0.3125, 0.1875, 0.3125, 0.1875, 0.6875, 0.1562, 0.6875, 0.1562, 0.75, 0.125, 0.875, 0.125, 0.9375, 0.1563, 0.9375, 0.125, 0.375, 0.125, 0.4375, 0.1562, 0.4375, 0.1562, 0.8125, 0.125, 0.8125, 0.125, 0.875, 0.1562, 0.3125, 0.125, 0.3125, 0.125, 0.375, 0.125, 0.75, 0.125, 0.8125, 0.1562, 0.8125, 0.125, 0.25, 0.125, 0.3125, 0.1562, 0.3125, 0.1562, 0.6875, 0.125, 0.6875, 0.125, 0.75, 0.1562, 0.1875, 0.125, 0.1875, 0.125, 0.25, 0.125, 0.625, 0.125, 0.6875, 0.1562, 0.6875, 0.125, 0.125, 0.125, 0.1875, 0.1562, 0.1875, 0.1562, 0.5625, 0.125, 0.5625, 0.125, 0.625, 0.125, 0.0625, 0.125, 0.125, 0.1562, 0.125, 0.1562, 0.5, 0.125, 0.5, 0.125, 0.5625, 0.125, 0.4375, 0.125, 0.5, 0.1562, 0.5, 0.09375, 0.625, 0.09375, 0.6875, 0.125, 0.6875, 0.09375, 0.125, 0.09375, 0.1875, 0.125, 0.1875, 0.125, 0.5625, 0.09375, 0.5625, 0.09375, 0.625, 0.09375, 0.0625, 0.09375, 0.125, 0.125, 0.125, 0.125, 0.5, 0.09375, 0.5, 0.09375, 0.5625, 0.09375, 0.4375, 0.09375, 0.5, 0.125, 0.5, 0.125, 0.875, 0.09375, 0.875, 0.09375, 0.9375, 0.09375, 0.375, 0.09375, 0.4375, 0.125, 0.4375, 0.125, 0.8125, 0.09375, 0.8125, 0.09375, 0.875, 0.125, 0.3125, 0.09375, 0.3125, 0.09375, 0.375, 0.09375, 0.75, 0.09375, 0.8125, 0.125, 0.8125, 0.09375, 0.25, 0.09375, 0.3125, 0.125, 0.3125, 0.125, 0.6875, 0.09375, 0.6875, 0.09375, 0.75, 0.125, 0.1875, 0.09375, 0.1875, 0.09375, 0.25, 0.0625, 0.375, 0.0625, 0.4375, 0.09375, 0.4375, 0.09375, 0.8125, 0.0625, 0.8125, 0.0625, 0.875, 0.09375, 0.3125, 0.0625, 0.3125, 0.0625, 0.375, 0.0625, 0.75, 0.0625, 0.8125, 0.09375, 0.8125, 0.0625, 0.25, 0.0625, 0.3125, 0.09375, 0.3125, 0.09375, 0.6875, 0.0625, 0.6875, 0.0625, 0.75, 0.09375, 0.1875, 0.0625, 0.1875, 0.0625, 0.25, 0.0625, 0.625, 0.0625, 0.6875, 0.09375, 0.6875, 0.09375, 0.125, 0.0625, 0.125, 0.0625, 0.1875, 0.09375, 0.5625, 0.0625, 0.5625, 0.0625, 0.625, 0.0625, 0.0625, 0.0625, 0.125, 0.09375, 0.125, 0.09375, 0.5, 0.0625, 0.5, 0.0625, 0.5625, 0.0625, 0.4375, 0.0625, 0.5, 0.09375, 0.5, 0.0625, 0.875, 0.0625, 0.9375, 0.09375, 0.9375, 0.03125, 0.125, 0.03125, 0.1875, 0.0625, 0.1875, 0.0625, 0.5625, 0.03125, 0.5625, 0.03125, 0.625, 0.0625, 0.0625, 0.03125, 0.0625, 0.03125, 0.125, 0.0625, 0.5, 0.03125, 0.5, 0.03125, 0.5625, 0.03125, 0.4375, 0.03125, 0.5, 0.0625, 0.5, 0.0625, 0.875, 0.03125, 0.875, 0.03125, 0.9375, 0.03125, 0.375, 0.03125, 0.4375, 0.0625, 0.4375, 0.03125, 0.8125, 0.03125, 0.875, 0.0625, 0.875, 0.0625, 0.3125, 0.03125, 0.3125, 0.03125, 0.375, 0.03125, 0.75, 0.03125, 0.8125, 0.0625, 0.8125, 0.03125, 0.25, 0.03125, 0.3125, 0.0625, 0.3125, 0.0625, 0.6875, 0.03125, 0.6875, 0.03125, 0.75, 0.0625, 0.1875, 0.03125, 0.1875, 0.03125, 0.25, 0.03125, 0.625, 0.03125, 0.6875, 0.0625, 0.6875, 0.0, 0.8125, 0.0, 0.875, 0.03125, 0.875, 0.03125, 0.3125, 0.0, 0.3125, 0.0, 0.375, 0.0, 0.75, 0.0, 0.8125, 0.03125, 0.8125, 0.0, 0.25, 0.0, 0.3125, 0.03125, 0.3125, 0.03125, 0.6875, 0.0, 0.6875, 0.0, 0.75, 0.03125, 0.1875, 0.0, 0.1875, 0.0, 0.25, 0.0, 0.625, 0.0, 0.6875, 0.03125, 0.6875, 0.0, 0.125, 0.0, 0.1875, 0.03125, 0.1875, 0.03125, 0.5625, 0.0, 0.5625, 0.0, 0.625, 0.0, 0.0625, 0.0, 0.125, 0.03125, 0.125, 0.03125, 0.5, 0.0, 0.5, 0.0, 0.5625, 0.0, 0.4375, 0.0, 0.5, 0.03125, 0.5, 0.0, 0.875, 0.0, 0.9375, 0.03125, 0.9375, 0.0, 0.375, 0.0, 0.4375, 0.03125, 0.4375, 1.0, 0.5625, 0.9687, 0.5625, 0.9688, 0.625, 0.9688, 0.0625, 0.9687, 0.125, 1.0, 0.125, 1.0, 0.5, 0.9687, 0.5, 0.9687, 0.5625, 0.9687, 0.4375, 0.9687, 0.5, 1.0, 0.5, 1.0, 0.875, 0.9687, 0.875, 0.9688, 0.9375, 0.9688, 0.375, 0.9687, 0.4375, 1.0, 0.4375, 1.0, 0.8125, 0.9687, 0.8125, 0.9687, 0.875, 1.0, 0.3125, 0.9687, 0.3125, 0.9688, 0.375, 0.9688, 0.75, 0.9687, 0.8125, 1.0, 0.8125, 0.9688, 0.25, 0.9687, 0.3125, 1.0, 0.3125, 1.0, 0.6875, 0.9687, 0.6875, 0.9688, 0.75, 1.0, 0.1875, 0.9687, 0.1875, 0.9688, 0.25, 0.9688, 0.625, 0.9687, 0.6875, 1.0, 0.6875, 0.9687, 0.125, 0.9687, 0.1875, 1.0, 0.1875, 0.9687, 0.3125, 0.9375, 0.3125, 0.9375, 0.375, 0.9375, 0.75, 0.9375, 0.8125, 0.9687, 0.8125, 0.9375, 0.25, 0.9375, 0.3125, 0.9687, 0.3125, 0.9687, 0.6875, 0.9375, 0.6875, 0.9375, 0.75, 0.9687, 0.1875, 0.9375, 0.1875, 0.9375, 0.25, 0.9375, 0.625, 0.9375, 0.6875, 0.9687, 0.6875, 0.9375, 0.125, 0.9375, 0.1875, 0.9687, 0.1875, 0.9687, 0.5625, 0.9375, 0.5625, 0.9375, 0.625, 0.9375, 0.0625, 0.9375, 0.125, 0.9687, 0.125, 0.9687, 0.5, 0.9375, 0.5, 0.9375, 0.5625, 0.9375, 0.4375, 0.9375, 0.5, 0.9687, 0.5, 0.9375, 0.875, 0.9375, 0.9375, 0.9688, 0.9375, 0.9375, 0.375, 0.9375, 0.4375, 0.9687, 0.4375, 0.9687, 0.8125, 0.9375, 0.8125, 0.9375, 0.875, 0.9062, 0.0625, 0.9062, 0.125, 0.9375, 0.125, 0.9375, 0.5, 0.9062, 0.5, 0.9062, 0.5625, 0.9062, 0.4375, 0.9062, 0.5, 0.9375, 0.5, 0.9375, 0.875, 0.9062, 0.875, 0.9062, 0.9375, 0.9062, 0.375, 0.9062, 0.4375, 0.9375, 0.4375, 0.9062, 0.8125, 0.9062, 0.875, 0.9375, 0.875, 0.9375, 0.3125, 0.9062, 0.3125, 0.9062, 0.375, 0.9062, 0.75, 0.9062, 0.8125, 0.9375, 0.8125, 0.9062, 0.25, 0.9062, 0.3125, 0.9375, 0.3125, 0.9375, 0.6875, 0.9062, 0.6875, 0.9062, 0.75, 0.9375, 0.1875, 0.9062, 0.1875, 0.9062, 0.25, 0.9062, 0.625, 0.9062, 0.6875, 0.9375, 0.6875, 0.9375, 0.125, 0.9062, 0.125, 0.9062, 0.1875, 0.9375, 0.5625, 0.9062, 0.5625, 0.9062, 0.625, 0.875, 0.25, 0.875, 0.3125, 0.9062, 0.3125, 0.9062, 0.6875, 0.875, 0.6875, 0.875, 0.75, 0.9062, 0.1875, 0.875, 0.1875, 0.875, 0.25, 0.875, 0.625, 0.875, 0.6875, 0.9062, 0.6875, 0.875, 0.125, 0.875, 0.1875, 0.9062, 0.1875, 0.9062, 0.5625, 0.875, 0.5625, 0.875, 0.625, 0.9062, 0.0625, 0.875, 0.0625, 0.875, 0.125, 0.9062, 0.5, 0.875, 0.5, 0.875, 0.5625, 0.875, 0.4375, 0.875, 0.5, 0.9062, 0.5, 0.875, 0.875, 0.875, 0.9375, 0.9062, 0.9375, 0.875, 0.375, 0.875, 0.4375, 0.9062, 0.4375, 0.9062, 0.8125, 0.875, 0.8125, 0.875, 0.875, 0.9062, 0.3125, 0.875, 0.3125, 0.875, 0.375, 0.875, 0.75, 0.875, 0.8125, 0.9062, 0.8125, 0.8437, 0.4375, 0.8437, 0.5, 0.875, 0.5, 0.8438, 0.875, 0.8438, 0.9375, 0.875, 0.9375, 0.8438, 0.375, 0.8437, 0.4375, 0.875, 0.4375, 0.875, 0.8125, 0.8437, 0.8125, 0.8438, 0.875, 0.875, 0.3125, 0.8437, 0.3125, 0.8438, 0.375, 0.8438, 0.75, 0.8437, 0.8125, 0.875, 0.8125, 0.8438, 0.25, 0.8437, 0.3125, 0.875, 0.3125, 0.875, 0.6875, 0.8437, 0.6875, 0.8438, 0.75, 0.875, 0.1875, 0.8437, 0.1875, 0.8438, 0.25, 0.8438, 0.625, 0.8437, 0.6875, 0.875, 0.6875, 0.8438, 0.125, 0.8437, 0.1875, 0.875, 0.1875, 0.875, 0.5625, 0.8437, 0.5625, 0.8438, 0.625, 0.8438, 0.0625, 0.8438, 0.125, 0.875, 0.125, 0.875, 0.5, 0.8437, 0.5, 0.8437, 0.5625, 0.8437, 0.6875, 0.8125, 0.6875, 0.8125, 0.75, 0.8437, 0.1875, 0.8125, 0.1875, 0.8125, 0.25, 0.8125, 0.625, 0.8125, 0.6875, 0.8437, 0.6875, 0.8125, 0.125, 0.8125, 0.1875, 0.8437, 0.1875, 0.8437, 0.5625, 0.8125, 0.5625, 0.8125, 0.625, 0.8125, 0.0625, 0.8125, 0.125, 0.8438, 0.125, 0.8437, 0.5, 0.8125, 0.5, 0.8125, 0.5625, 0.8125, 0.4375, 0.8125, 0.5, 0.8437, 0.5, 0.8125, 0.875, 0.8125, 0.9375, 0.8438, 0.9375, 0.8125, 0.375, 0.8125, 0.4375, 0.8437, 0.4375, 0.8437, 0.8125, 0.8125, 0.8125, 0.8125, 0.875, 0.8437, 0.3125, 0.8125, 0.3125, 0.8125, 0.375, 0.8125, 0.75, 0.8125, 0.8125, 0.8437, 0.8125, 0.8125, 0.25, 0.8125, 0.3125, 0.8437, 0.3125, 0.7812, 0.4375, 0.7812, 0.5, 0.8125, 0.5, 0.7812, 0.875, 0.7812, 0.9375, 0.8125, 0.9375, 0.7812, 0.375, 0.7812, 0.4375, 0.8125, 0.4375, 0.8125, 0.8125, 0.7812, 0.8125, 0.7812, 0.875, 0.8125, 0.3125, 0.7812, 0.3125, 0.7812, 0.375, 0.7812, 0.75, 0.7812, 0.8125, 0.8125, 0.8125, 0.7812, 0.25, 0.7812, 0.3125, 0.8125, 0.3125, 0.8125, 0.6875, 0.7812, 0.6875, 0.7812, 0.75, 0.8125, 0.1875, 0.7812, 0.1875, 0.7812, 0.25, 0.7812, 0.625, 0.7812, 0.6875, 0.8125, 0.6875, 0.7812, 0.125, 0.7812, 0.1875, 0.8125, 0.1875, 0.8125, 0.5625, 0.7812, 0.5625, 0.7812, 0.625, 0.7812, 0.0625, 0.7812, 0.125, 0.8125, 0.125, 0.8125, 0.5, 0.7812, 0.5, 0.7812, 0.5625, 0.7812, 0.1875, 0.75, 0.1875, 0.75, 0.25, 0.7812, 0.625, 0.75, 0.625, 0.75, 0.6875, 0.75, 0.125, 0.75, 0.1875, 0.7812, 0.1875, 0.7812, 0.5625, 0.75, 0.5625, 0.75, 0.625, 0.75, 0.0625, 0.75, 0.125, 0.7812, 0.125, 0.7812, 0.5, 0.75, 0.5, 0.75, 0.5625, 0.75, 0.4375, 0.75, 0.5, 0.7812, 0.5, 0.7812, 0.875, 0.75, 0.875, 0.75, 0.9375, 0.75, 0.375, 0.75, 0.4375, 0.7812, 0.4375, 0.7812, 0.8125, 0.75, 0.8125, 0.75, 0.875, 0.75, 0.3125, 0.75, 0.375, 0.7812, 0.375, 0.7812, 0.75, 0.75, 0.75, 0.75, 0.8125, 0.75, 0.25, 0.75, 0.3125, 0.7812, 0.3125, 0.7812, 0.6875, 0.75, 0.6875, 0.75, 0.75])
me_x.materials.append(mat_x)
me_x.update()

# ---- objects
ob_light = bpy.data.objects.new('Light', light_light)
ob_camera = bpy.data.objects.new('Camera', cam_camera)
ob_x = bpy.data.objects.new('球', me_x)

# ---- transforms, parenting, visibility, modifiers, constraints
ob_light.location = (4.076, 1.005, 5.904)
ob_light.rotation_euler = (0.6503, 0.05522, 1.866)
ob_light.lock_rotations_4d = False
ob_light.empty_display_type = 'ARROWS'
ob_light.color = (0.0, 0.0, 0.0, 0.0)
ob_light.lineart.crease_threshold = 0.0
ob_camera.location = (7.359, -6.926, 4.958)
ob_camera.rotation_euler = (1.109, 0.0, 0.8149)
ob_camera.lock_rotations_4d = False
ob_camera.empty_display_type = 'ARROWS'
ob_camera.color = (0.0, 0.0, 0.0, 0.0)
ob_camera.display_type = 'WIRE'
ob_camera.lineart.crease_threshold = 0.0
ob_x.location = (0.0, 0.0, 0.0)
ob_x.scale = (-1.0, 1.0, 1.0)

# ---- collection membership
col_collection.objects.link(ob_light)
col_collection.objects.link(ob_camera)
col_collection.objects.link(ob_x)

# ---- scene / render settings (as saved in the file)
scene.camera = ob_camera
scene.frame_start = 1; scene.frame_end = 250; scene.frame_set(1)
scene.render.engine = 'BLENDER_EEVEE_NEXT'
scene.cycles.sampling_pattern = 'TABULATED_SOBOL'
scene.view_settings.view_transform = 'Filmic'
bpy.context.view_layer.update()
